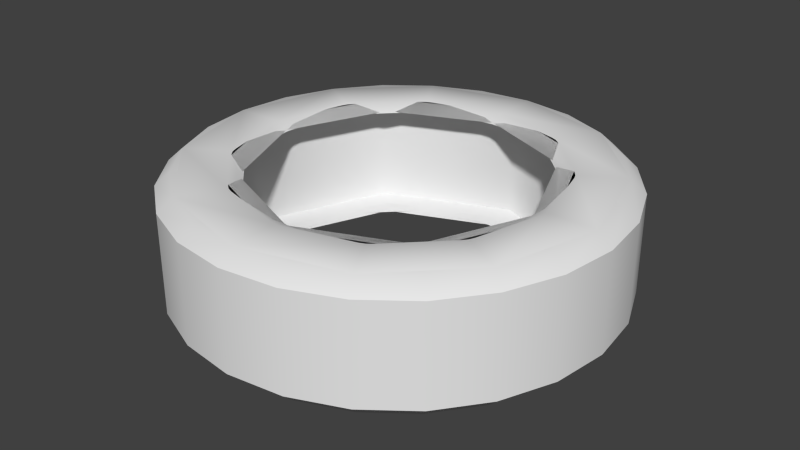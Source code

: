 # Source: tire.blend  (saved by Blender 2.73.0; exported with 4.5.12 LTS)
import bpy
from mathutils import Matrix  # noqa: F401  (used for matrix-valued properties, if any)

bpy.ops.wm.read_factory_settings(use_empty=True)
scene = bpy.context.scene
scene.name = 'Scene'

# ---- collections
col_collection_1 = bpy.data.collections.new('Collection 1'); scene.collection.children.link(col_collection_1)

# ---- node groups
ng_auto_smooth = bpy.data.node_groups.new('Auto Smooth', 'GeometryNodeTree')
_s = ng_auto_smooth.interface.new_socket(name='Geometry', in_out='OUTPUT', socket_type='NodeSocketGeometry')
_s = ng_auto_smooth.interface.new_socket(name='Geometry', in_out='INPUT', socket_type='NodeSocketGeometry')
_s = ng_auto_smooth.interface.new_socket(name='Angle', in_out='INPUT', socket_type='NodeSocketFloat')
_s.subtype = 'ANGLE'
_s.min_value = 0.0
_s.max_value = 3.142
ng_auto_smooth.is_modifier = True
_N = ng_auto_smooth.nodes; _L = ng_auto_smooth.links
n0 = _N.new('NodeGroupOutput'); n0.name = 'Group Output'; n0.location = (480, -100)
n1 = _N.new('NodeGroupInput'); n1.name = 'Group Input'; n1.location = (-420, -300)
n2 = _N.new('NodeGroupInput'); n2.name = 'Group Input.001'; n2.location = (-60, -100)
n3 = _N.new('GeometryNodeSetShadeSmooth'); n3.name = 'Set Shade Smooth'; n3.location = (120, -100)
n3.domain = 'EDGE'
n4 = _N.new('GeometryNodeSetShadeSmooth'); n4.name = 'Set Shade Smooth.001'; n4.location = (300, -100)
n5 = _N.new('GeometryNodeInputMeshEdgeAngle'); n5.name = 'Edge Angle'; n5.location = (-420, -220)
n6 = _N.new('GeometryNodeInputEdgeSmooth'); n6.name = 'Is Edge Smooth'; n6.location = (-60, -160)
n7 = _N.new('GeometryNodeInputShadeSmooth'); n7.name = 'Is Face Smooth'; n7.location = (-240, -340)
n8 = _N.new('FunctionNodeBooleanMath'); n8.name = 'Boolean Math'; n8.location = (-60, -220)
n9 = _N.new('FunctionNodeCompare'); n9.name = 'Compare'; n9.location = (-240, -180)
n9.operation = 'LESS_EQUAL'
_L.new(n5.outputs[0], n9.inputs[0])
_L.new(n4.outputs[0], n0.inputs[0])
_L.new(n1.outputs[1], n9.inputs[1])
_L.new(n9.outputs[0], n8.inputs[0])
_L.new(n7.outputs[0], n8.inputs[1])
_L.new(n2.outputs[0], n3.inputs[0])
_L.new(n6.outputs[0], n3.inputs[1])
_L.new(n3.outputs[0], n4.inputs[0])
_L.new(n8.outputs[0], n3.inputs[2])
n0.is_active_output = True

# ---- world
world_world = bpy.data.worlds.new('World'); scene.world = world_world
world_world.color = (0.05088, 0.05088, 0.05088)
world_world.use_sun_shadow = False
world_world.sun_shadow_jitter_overblur = 0.0
world_world.cycles.sampling_method = 'MANUAL'
world_world.cycles.sample_map_resolution = 256

# ---- meshes
me_cylinder_003 = bpy.data.meshes.new('Cylinder.003')
me_cylinder_003.from_pydata([(0.0, 1.0, -0.225), (0.0, 1.0, 0.225), (0.7071, 0.7071, -0.225), (0.7071, 0.7071, 0.225), (1.0, -4.371e-08, -0.225), (1.0, -4.371e-08, 0.225), (0.7071, -0.7071, -0.225), (0.7071, -0.7071, 0.225), (-8.742e-08, -1.0, -0.225), (-8.742e-08, -1.0, 0.225), (-0.7071, -0.7071, -0.225), (-0.7071, -0.7071, 0.225), (-1.0, 1.192e-08, -0.225), (-1.0, 1.192e-08, 0.225), (-0.7071, 0.7071, -0.225), (-0.7071, 0.7071, 0.225), (-4.43e-09, 0.9151, -0.2853), (-4.43e-09, 0.9151, 0.2853), (0.6471, 0.6471, -0.2853), (0.6471, 0.6471, 0.2853), (0.9151, -3.937e-08, -0.2853), (0.9151, -3.937e-08, 0.2853), (0.6471, -0.6471, -0.2853), (0.6471, -0.6471, 0.2853), (-8.443e-08, -0.9151, -0.2853), (-8.443e-08, -0.9151, 0.2853), (-0.6471, -0.6471, -0.2853), (-0.6471, -0.6471, 0.2853), (-0.9151, 1.154e-08, -0.2853), (-0.9151, 1.154e-08, 0.2853), (-0.6471, 0.6471, -0.2853), (-0.6471, 0.6471, 0.2853), (-1.425e-08, 0.7521, -0.2853), (-1.425e-08, 0.7521, 0.2853), (0.5318, 0.5318, -0.2853), (0.5318, 0.5318, 0.2853), (0.7521, -3.236e-08, -0.2853), (0.7521, -3.236e-08, 0.2853), (0.5318, -0.5318, -0.2853), (0.5318, -0.5318, 0.2853), (-8.001e-08, -0.7521, -0.2853), (-8.001e-08, -0.7521, 0.2853), (-0.5318, -0.5318, -0.2853), (-0.5318, -0.5318, 0.2853), (-0.7521, 9.489e-09, -0.2853), (-0.7521, 9.489e-09, 0.2853), (-0.5318, 0.5318, -0.2853), (-0.5318, 0.5318, 0.2853), (-1.71e-08, 0.6591, -0.258), (-1.71e-08, 0.6591, 0.258), (0.4661, 0.4661, -0.258), (0.4661, 0.4661, 0.258), (0.6591, -2.835e-08, -0.258), (0.6591, -2.835e-08, 0.258), (0.4661, -0.4661, -0.258), (0.4661, -0.4661, 0.258), (-7.472e-08, -0.6591, -0.258), (-7.472e-08, -0.6591, 0.258), (-0.4661, -0.4661, -0.258), (-0.4661, -0.4661, 0.258), (-0.6591, 8.315e-09, -0.258), (-0.6591, 8.315e-09, 0.258), (-0.4661, 0.4661, -0.258), (-0.4661, 0.4661, 0.258), (-1.483e-08, 0.8255, -0.2412), (-1.483e-08, 0.8255, 0.2412), (0.5837, 0.5837, -0.2412), (0.5837, 0.5837, 0.2412), (0.8255, -3.457e-08, -0.2412), (0.8255, -3.457e-08, 0.2412), (0.5837, -0.5837, -0.2412), (0.5837, -0.5837, 0.2412), (-8.7e-08, -0.8255, -0.2412), (-8.7e-08, -0.8255, 0.2412), (-0.5837, -0.5837, -0.2412), (-0.5837, -0.5837, 0.2412), (-0.8255, 1.136e-08, -0.2412), (-0.8255, 1.136e-08, 0.2412), (-0.5837, 0.5837, -0.2412), (-0.5837, 0.5837, 0.2412)], [], [(0, 1, 3, 2), (2, 3, 5, 4), (4, 5, 7, 6), (6, 7, 9, 8), (8, 9, 11, 10), (10, 11, 13, 12), (12, 13, 15, 14), (14, 15, 1, 0), (7, 5, 21, 23), (12, 14, 30, 28), (13, 11, 27, 29), (2, 4, 20, 18), (3, 1, 17, 19), (8, 10, 26, 24), (0, 2, 18, 16), (9, 7, 23, 25), (14, 0, 16, 30), (15, 13, 29, 31), (4, 6, 22, 20), (5, 3, 19, 21), (10, 12, 28, 26), (11, 9, 25, 27), (1, 15, 31, 17), (6, 8, 24, 22), (22, 24, 40, 38), (20, 22, 38, 36), (17, 31, 47, 33), (18, 20, 36, 34), (31, 29, 45, 47), (16, 18, 34, 32), (29, 27, 43, 45), (27, 25, 41, 43), (25, 23, 39, 41), (23, 21, 37, 39), (21, 19, 35, 37), (30, 16, 32, 46), (19, 17, 33, 35), (28, 30, 46, 44), (26, 28, 44, 42), (24, 26, 42, 40), (41, 39, 55, 57), (39, 37, 53, 55), (37, 35, 51, 53), (46, 32, 48, 62), (35, 33, 49, 51), (44, 46, 62, 60), (42, 44, 60, 58), (40, 42, 58, 56), (38, 40, 56, 54), (36, 38, 54, 52), (33, 47, 63, 49), (34, 36, 52, 50), (47, 45, 61, 63), (32, 34, 50, 48), (45, 43, 59, 61), (43, 41, 57, 59), (52, 54, 70, 68), (49, 63, 79, 65), (50, 52, 68, 66), (63, 61, 77, 79), (48, 50, 66, 64), (61, 59, 75, 77), (59, 57, 73, 75), (57, 55, 71, 73), (55, 53, 69, 71), (53, 51, 67, 69), (62, 48, 64, 78), (51, 49, 65, 67), (60, 62, 78, 76), (58, 60, 76, 74), (56, 58, 74, 72), (54, 56, 72, 70), (64, 65, 79, 78), (78, 79, 77, 76), (76, 77, 75, 74), (74, 75, 73, 72), (72, 73, 71, 70), (70, 71, 69, 68), (68, 69, 67, 66), (66, 67, 65, 64)])
me_cylinder_003.polygons.foreach_set('use_smooth', [True] * 80)
_k = set([(0, 2), (0, 14), (1, 3), (1, 15), (2, 4), (3, 5), (4, 6), (5, 7), (6, 8), (7, 9), (8, 10), (9, 11), (10, 12), (11, 13), (12, 14), (13, 15), (48, 50), (48, 62), (49, 51), (49, 63), (50, 52), (51, 53), (52, 54), (53, 55), (54, 56), (55, 57), (56, 58), (57, 59), (58, 60), (59, 61), (60, 62), (61, 63), (64, 66), (64, 78), (65, 67), (65, 79), (66, 68), (67, 69), (68, 70), (69, 71), (70, 72), (71, 73), (72, 74), (73, 75), (74, 76), (75, 77), (76, 78), (77, 79)])
me_cylinder_003.attributes.new('sharp_edge', 'BOOLEAN', 'EDGE').data.foreach_set('value', [ (min(e.vertices), max(e.vertices)) in _k for e in me_cylinder_003.edges])
_uv = me_cylinder_003.uv_layers.new(name='UVMap')
_uv.uv.foreach_set('vector', [2.999, 0.7638, 2.999, 0.9844, 2.624, 0.9844, 2.624, 0.7638, 2.624, 0.7638, 2.624, 0.9844, 2.248, 0.9844, 2.248, 0.7638, 2.248, 0.7638, 2.248, 0.9844, 1.873, 0.9844, 1.873, 0.7638, 1.873, 0.7638, 1.873, 0.9844, 1.498, 0.9844, 1.498, 0.7638, 1.498, 0.7638, 1.498, 0.9844, 1.123, 0.9844, 1.123, 0.7638, 1.123, 0.7638, 1.123, 0.9844, 0.7482, 0.9844, 0.7482, 0.7638, 0.7482, 0.7638, 0.7482, 0.9844, 0.3731, 0.9844, 0.3731, 0.7638, 0.3731, 0.7638, 0.3731, 0.9844, -0.002015, 0.9844, -0.002015, 0.7638, 0.9659, 0.235, 0.9657, 0.491, 0.9326, 0.4776, 0.9331, 0.249, 0.3477, 0.2359, 0.5286, 0.05478, 0.5425, 0.08762, 0.3808, 0.2492, 0.3476, 0.2352, 0.5288, 0.05446, 0.5428, 0.0873, 0.3807, 0.2486, 0.9653, 0.236, 0.9656, 0.492, 0.9325, 0.4787, 0.9324, 0.25, 0.7847, 0.6719, 0.5287, 0.672, 0.542, 0.6389, 0.7707, 0.6391, 0.5287, 0.6729, 0.3478, 0.4918, 0.3806, 0.4778, 0.5421, 0.6398, 0.7845, 0.05478, 0.9653, 0.236, 0.9324, 0.25, 0.7711, 0.08789, 0.7848, 0.05426, 0.9659, 0.235, 0.9331, 0.249, 0.7715, 0.08738, 0.5286, 0.05478, 0.7845, 0.05478, 0.7711, 0.08789, 0.5425, 0.08762, 0.3476, 0.4912, 0.3476, 0.2352, 0.3807, 0.2486, 0.3804, 0.4772, 0.9656, 0.492, 0.7847, 0.673, 0.7707, 0.6401, 0.9325, 0.4787, 0.9657, 0.491, 0.7847, 0.6719, 0.7707, 0.6391, 0.9326, 0.4776, 0.3478, 0.4918, 0.3477, 0.2359, 0.3808, 0.2492, 0.3806, 0.4778, 0.5288, 0.05446, 0.7848, 0.05426, 0.7715, 0.08738, 0.5428, 0.0873, 0.5287, 0.672, 0.3476, 0.4912, 0.3804, 0.4772, 0.542, 0.6389, 0.7847, 0.673, 0.5287, 0.6729, 0.5421, 0.6398, 0.7707, 0.6401, 0.7707, 0.6401, 0.5421, 0.6398, 0.5627, 0.5904, 0.7503, 0.5906, 0.9325, 0.4787, 0.7707, 0.6401, 0.7503, 0.5906, 0.8831, 0.4581, 0.542, 0.6389, 0.3804, 0.4772, 0.4299, 0.4568, 0.5626, 0.5895, 0.9324, 0.25, 0.9325, 0.4787, 0.8831, 0.4581, 0.8829, 0.2704, 0.3804, 0.4772, 0.3807, 0.2486, 0.4301, 0.2692, 0.4299, 0.4568, 0.7711, 0.08789, 0.9324, 0.25, 0.8829, 0.2704, 0.7505, 0.1373, 0.3807, 0.2486, 0.5428, 0.0873, 0.5632, 0.1368, 0.4301, 0.2692, 0.5428, 0.0873, 0.7715, 0.08738, 0.751, 0.1368, 0.5632, 0.1368, 0.7715, 0.08738, 0.9331, 0.249, 0.8836, 0.2694, 0.751, 0.1368, 0.9331, 0.249, 0.9326, 0.4776, 0.8832, 0.457, 0.8836, 0.2694, 0.9326, 0.4776, 0.7707, 0.6391, 0.7503, 0.5896, 0.8832, 0.457, 0.5425, 0.08762, 0.7711, 0.08789, 0.7505, 0.1373, 0.5629, 0.1371, 0.7707, 0.6391, 0.542, 0.6389, 0.5626, 0.5895, 0.7503, 0.5896, 0.3808, 0.2492, 0.5425, 0.08762, 0.5629, 0.1371, 0.4302, 0.2697, 0.3806, 0.4778, 0.3808, 0.2492, 0.4302, 0.2697, 0.4301, 0.4575, 0.5421, 0.6398, 0.3806, 0.4778, 0.4301, 0.4575, 0.5627, 0.5904, 0.751, 0.1368, 0.8836, 0.2694, 0.8544, 0.2816, 0.7389, 0.1661, 0.8836, 0.2694, 0.8832, 0.457, 0.8539, 0.4449, 0.8544, 0.2816, 0.8832, 0.457, 0.7503, 0.5896, 0.7381, 0.5603, 0.8539, 0.4449, 0.5629, 0.1371, 0.7505, 0.1373, 0.7384, 0.1666, 0.5751, 0.1664, 0.7503, 0.5896, 0.5626, 0.5895, 0.5746, 0.5602, 0.7381, 0.5603, 0.4302, 0.2697, 0.5629, 0.1371, 0.5751, 0.1664, 0.4595, 0.2818, 0.4301, 0.4575, 0.4302, 0.2697, 0.4595, 0.2818, 0.4594, 0.4453, 0.5627, 0.5904, 0.4301, 0.4575, 0.4594, 0.4453, 0.5748, 0.5611, 0.7503, 0.5906, 0.5627, 0.5904, 0.5748, 0.5611, 0.7382, 0.5614, 0.8831, 0.4581, 0.7503, 0.5906, 0.7382, 0.5614, 0.8538, 0.4461, 0.5626, 0.5895, 0.4299, 0.4568, 0.4592, 0.4446, 0.5746, 0.5602, 0.8829, 0.2704, 0.8831, 0.4581, 0.8538, 0.4461, 0.8536, 0.2826, 0.4299, 0.4568, 0.4301, 0.2692, 0.4594, 0.2813, 0.4592, 0.4446, 0.7505, 0.1373, 0.8829, 0.2704, 0.8536, 0.2826, 0.7384, 0.1666, 0.4301, 0.2692, 0.5632, 0.1368, 0.5754, 0.1661, 0.4594, 0.2813, 0.5632, 0.1368, 0.751, 0.1368, 0.7389, 0.1661, 0.5754, 0.1661, 0.6023, 0.266, 0.5441, 0.3242, 0.5188, 0.3137, 0.5918, 0.2407, 0.7427, 0.3248, 0.6845, 0.2666, 0.6949, 0.2413, 0.7679, 0.3143, 0.6847, 0.266, 0.6023, 0.266, 0.5918, 0.2407, 0.6951, 0.2407, 0.6845, 0.2666, 0.6021, 0.2666, 0.5916, 0.2413, 0.6949, 0.2413, 0.7429, 0.3242, 0.6847, 0.266, 0.6951, 0.2407, 0.7681, 0.3137, 0.6021, 0.2666, 0.5439, 0.3248, 0.5186, 0.3143, 0.5916, 0.2413, 0.5439, 0.3248, 0.5439, 0.4071, 0.5186, 0.4176, 0.5186, 0.3143, 0.5439, 0.4071, 0.6021, 0.4653, 0.5917, 0.4906, 0.5186, 0.4176, 0.6021, 0.4653, 0.6845, 0.4654, 0.6949, 0.4906, 0.5917, 0.4906, 0.6845, 0.4654, 0.7427, 0.4072, 0.768, 0.4176, 0.6949, 0.4906, 0.7428, 0.4065, 0.7429, 0.3242, 0.7681, 0.3137, 0.7681, 0.417, 0.7427, 0.4072, 0.7427, 0.3248, 0.7679, 0.3143, 0.768, 0.4176, 0.6846, 0.4648, 0.7428, 0.4065, 0.7681, 0.417, 0.6951, 0.49, 0.6023, 0.4648, 0.6846, 0.4648, 0.6951, 0.49, 0.5918, 0.49, 0.5441, 0.4065, 0.6023, 0.4648, 0.5918, 0.49, 0.5188, 0.417, 0.5441, 0.3242, 0.5441, 0.4065, 0.5188, 0.417, 0.5188, 0.3137, 0.2277, 0.7158, 0.02158, 0.7158, 0.02158, 0.6291, 0.2277, 0.6291, 0.2277, 0.6291, 0.02158, 0.6291, 0.02158, 0.5424, 0.2277, 0.5424, 0.2277, 0.5424, 0.02158, 0.5424, 0.02158, 0.4557, 0.2277, 0.4557, 0.2277, 0.4557, 0.02158, 0.4557, 0.02158, 0.3689, 0.2277, 0.3689, 0.2277, 0.3689, 0.02158, 0.3689, 0.02158, 0.2822, 0.2277, 0.2822, 0.2277, 0.2822, 0.02158, 0.2822, 0.02158, 0.1955, 0.2277, 0.1955, 0.2277, 0.1955, 0.02158, 0.1955, 0.02158, 0.1088, 0.2277, 0.1088, 0.2277, 0.1088, 0.02158, 0.1088, 0.02158, 0.02208, 0.2277, 0.02208])
me_cylinder_003.use_remesh_preserve_volume = False
me_cylinder_003.use_remesh_preserve_attributes = False
me_cylinder_003.use_mirror_vertex_groups = False
me_cylinder_003.update()
me_cylinder_002 = bpy.data.meshes.new('Cylinder.002')
me_cylinder_002.from_pydata([(0.0, 1.0, -0.225), (0.0, 1.0, 0.225), (0.7071, 0.7071, -0.225), (0.7071, 0.7071, 0.225), (1.0, -4.371e-08, -0.225), (1.0, -4.371e-08, 0.225), (0.7071, -0.7071, -0.225), (0.7071, -0.7071, 0.225), (-8.742e-08, -1.0, -0.225), (-8.742e-08, -1.0, 0.225), (-0.7071, -0.7071, -0.225), (-0.7071, -0.7071, 0.225), (-1.0, 1.192e-08, -0.225), (-1.0, 1.192e-08, 0.225), (-0.7071, 0.7071, -0.225), (-0.7071, 0.7071, 0.225), (-4.43e-09, 0.9151, -0.2853), (-4.43e-09, 0.9151, 0.2853), (0.6471, 0.6471, -0.2853), (0.6471, 0.6471, 0.2853), (0.9151, -3.937e-08, -0.2853), (0.9151, -3.937e-08, 0.2853), (0.6471, -0.6471, -0.2853), (0.6471, -0.6471, 0.2853), (-8.443e-08, -0.9151, -0.2853), (-8.443e-08, -0.9151, 0.2853), (-0.6471, -0.6471, -0.2853), (-0.6471, -0.6471, 0.2853), (-0.9151, 1.154e-08, -0.2853), (-0.9151, 1.154e-08, 0.2853), (-0.6471, 0.6471, -0.2853), (-0.6471, 0.6471, 0.2853), (-1.425e-08, 0.7521, -0.2853), (-1.425e-08, 0.7521, 0.2853), (0.5318, 0.5318, -0.2853), (0.5318, 0.5318, 0.2853), (0.7521, -3.236e-08, -0.2853), (0.7521, -3.236e-08, 0.2853), (0.5318, -0.5318, -0.2853), (0.5318, -0.5318, 0.2853), (-8.001e-08, -0.7521, -0.2853), (-8.001e-08, -0.7521, 0.2853), (-0.5318, -0.5318, -0.2853), (-0.5318, -0.5318, 0.2853), (-0.7521, 9.489e-09, -0.2853), (-0.7521, 9.489e-09, 0.2853), (-0.5318, 0.5318, -0.2853), (-0.5318, 0.5318, 0.2853), (-1.71e-08, 0.6591, -0.258), (-1.71e-08, 0.6591, 0.258), (0.4661, 0.4661, -0.258), (0.4661, 0.4661, 0.258), (0.6591, -2.835e-08, -0.258), (0.6591, -2.835e-08, 0.258), (0.4661, -0.4661, -0.258), (0.4661, -0.4661, 0.258), (-7.472e-08, -0.6591, -0.258), (-7.472e-08, -0.6591, 0.258), (-0.4661, -0.4661, -0.258), (-0.4661, -0.4661, 0.258), (-0.6591, 8.315e-09, -0.258), (-0.6591, 8.315e-09, 0.258), (-0.4661, 0.4661, -0.258), (-0.4661, 0.4661, 0.258)], [], [(0, 1, 3, 2), (2, 3, 5, 4), (4, 5, 7, 6), (6, 7, 9, 8), (8, 9, 11, 10), (10, 11, 13, 12), (12, 13, 15, 14), (14, 15, 1, 0), (7, 5, 21, 23), (12, 14, 30, 28), (13, 11, 27, 29), (2, 4, 20, 18), (3, 1, 17, 19), (8, 10, 26, 24), (0, 2, 18, 16), (9, 7, 23, 25), (14, 0, 16, 30), (15, 13, 29, 31), (4, 6, 22, 20), (5, 3, 19, 21), (10, 12, 28, 26), (11, 9, 25, 27), (1, 15, 31, 17), (6, 8, 24, 22), (22, 24, 40, 38), (20, 22, 38, 36), (17, 31, 47, 33), (18, 20, 36, 34), (31, 29, 45, 47), (16, 18, 34, 32), (29, 27, 43, 45), (27, 25, 41, 43), (25, 23, 39, 41), (23, 21, 37, 39), (21, 19, 35, 37), (30, 16, 32, 46), (19, 17, 33, 35), (28, 30, 46, 44), (26, 28, 44, 42), (24, 26, 42, 40), (41, 39, 55, 57), (39, 37, 53, 55), (37, 35, 51, 53), (46, 32, 48, 62), (35, 33, 49, 51), (44, 46, 62, 60), (42, 44, 60, 58), (40, 42, 58, 56), (38, 40, 56, 54), (36, 38, 54, 52), (33, 47, 63, 49), (34, 36, 52, 50), (47, 45, 61, 63), (32, 34, 50, 48), (45, 43, 59, 61), (43, 41, 57, 59)])
me_cylinder_002.polygons.foreach_set('use_smooth', [True] * 56)
_k = set([(0, 2), (0, 14), (1, 3), (1, 15), (2, 4), (3, 5), (4, 6), (5, 7), (6, 8), (7, 9), (8, 10), (9, 11), (10, 12), (11, 13), (12, 14), (13, 15), (48, 50), (48, 62), (49, 51), (49, 63), (50, 52), (51, 53), (52, 54), (53, 55), (54, 56), (55, 57), (56, 58), (57, 59), (58, 60), (59, 61), (60, 62), (61, 63)])
me_cylinder_002.attributes.new('sharp_edge', 'BOOLEAN', 'EDGE').data.foreach_set('value', [ (min(e.vertices), max(e.vertices)) in _k for e in me_cylinder_002.edges])
_uv = me_cylinder_002.uv_layers.new(name='UVMap')
_uv.uv.foreach_set('vector', [3.146, 0.7591, 3.146, 0.9904, 2.753, 0.9904, 2.753, 0.7591, 2.753, 0.7591, 2.753, 0.9904, 2.36, 0.9904, 2.36, 0.7591, 2.36, 0.7591, 2.36, 0.9904, 1.966, 0.9904, 1.966, 0.7591, 1.966, 0.7591, 1.966, 0.9904, 1.573, 0.9904, 1.573, 0.7591, 1.573, 0.7591, 1.573, 0.9904, 1.179, 0.9904, 1.179, 0.7591, 1.179, 0.7591, 1.179, 0.9904, 0.7859, 0.9904, 0.7859, 0.7591, 0.7859, 0.7591, 0.7859, 0.9904, 0.3925, 0.9904, 0.3925, 0.7591, 0.3925, 0.7591, 0.3925, 0.9904, -0.0009362, 0.9904, -0.0009362, 0.7591, 0.9487, 0.2324, 0.9485, 0.4884, 0.9154, 0.475, 0.9158, 0.2464, 0.3304, 0.2333, 0.5113, 0.05222, 0.5253, 0.08506, 0.3635, 0.2466, 0.3303, 0.2326, 0.5115, 0.0518, 0.5255, 0.08465, 0.3634, 0.246, 0.948, 0.2335, 0.9484, 0.4895, 0.9153, 0.4762, 0.9152, 0.2475, 0.7674, 0.6694, 0.5114, 0.6695, 0.5247, 0.6363, 0.7534, 0.6365, 0.5114, 0.6704, 0.3304, 0.4893, 0.3633, 0.4754, 0.5248, 0.6373, 0.7672, 0.05222, 0.948, 0.2335, 0.9152, 0.2475, 0.7539, 0.08534, 0.7676, 0.05159, 0.9487, 0.2324, 0.9158, 0.2464, 0.7543, 0.08472, 0.5113, 0.05222, 0.7672, 0.05222, 0.7539, 0.08534, 0.5253, 0.08506, 0.3303, 0.4886, 0.3303, 0.2326, 0.3634, 0.246, 0.3631, 0.4746, 0.9484, 0.4895, 0.7674, 0.6705, 0.7535, 0.6377, 0.9153, 0.4762, 0.9485, 0.4884, 0.7674, 0.6694, 0.7534, 0.6365, 0.9154, 0.475, 0.3304, 0.4893, 0.3304, 0.2333, 0.3635, 0.2466, 0.3633, 0.4754, 0.5115, 0.0518, 0.7676, 0.05159, 0.7543, 0.08472, 0.5255, 0.08465, 0.5114, 0.6695, 0.3303, 0.4886, 0.3631, 0.4746, 0.5247, 0.6363, 0.7674, 0.6705, 0.5114, 0.6704, 0.5248, 0.6373, 0.7535, 0.6377, 0.7535, 0.6377, 0.5248, 0.6373, 0.5454, 0.5879, 0.7331, 0.5882, 0.9153, 0.4762, 0.7535, 0.6377, 0.7331, 0.5882, 0.8658, 0.4556, 0.5247, 0.6363, 0.3631, 0.4746, 0.4126, 0.4542, 0.5453, 0.5869, 0.9152, 0.2475, 0.9153, 0.4762, 0.8658, 0.4556, 0.8657, 0.2679, 0.3631, 0.4746, 0.3634, 0.246, 0.4128, 0.2666, 0.4126, 0.4542, 0.7539, 0.08534, 0.9152, 0.2475, 0.8657, 0.2679, 0.7332, 0.1347, 0.3634, 0.246, 0.5255, 0.08465, 0.5459, 0.1342, 0.4128, 0.2666, 0.5255, 0.08465, 0.7543, 0.08472, 0.7337, 0.1342, 0.5459, 0.1342, 0.7543, 0.08472, 0.9158, 0.2464, 0.8664, 0.2668, 0.7337, 0.1342, 0.9158, 0.2464, 0.9154, 0.475, 0.866, 0.4544, 0.8664, 0.2668, 0.9154, 0.475, 0.7534, 0.6365, 0.733, 0.587, 0.866, 0.4544, 0.5253, 0.08506, 0.7539, 0.08534, 0.7332, 0.1347, 0.5456, 0.1346, 0.7534, 0.6365, 0.5247, 0.6363, 0.5453, 0.5869, 0.733, 0.587, 0.3635, 0.2466, 0.5253, 0.08506, 0.5456, 0.1346, 0.4129, 0.2672, 0.3633, 0.4754, 0.3635, 0.2466, 0.4129, 0.2672, 0.4128, 0.455, 0.5248, 0.6373, 0.3633, 0.4754, 0.4128, 0.455, 0.5454, 0.5879, 0.7337, 0.1342, 0.8664, 0.2668, 0.8371, 0.279, 0.7217, 0.1635, 0.8664, 0.2668, 0.866, 0.4544, 0.8367, 0.4423, 0.8371, 0.279, 0.866, 0.4544, 0.733, 0.587, 0.7208, 0.5577, 0.8367, 0.4423, 0.5456, 0.1346, 0.7332, 0.1347, 0.7211, 0.164, 0.5578, 0.1638, 0.733, 0.587, 0.5453, 0.5869, 0.5573, 0.5576, 0.7208, 0.5577, 0.4129, 0.2672, 0.5456, 0.1346, 0.5578, 0.1638, 0.4422, 0.2793, 0.4128, 0.455, 0.4129, 0.2672, 0.4422, 0.2793, 0.4421, 0.4428, 0.5454, 0.5879, 0.4128, 0.455, 0.4421, 0.4428, 0.5575, 0.5586, 0.7331, 0.5882, 0.5454, 0.5879, 0.5575, 0.5586, 0.7209, 0.5589, 0.8658, 0.4556, 0.7331, 0.5882, 0.7209, 0.5589, 0.8365, 0.4436, 0.5453, 0.5869, 0.4126, 0.4542, 0.4418, 0.442, 0.5573, 0.5576, 0.8657, 0.2679, 0.8658, 0.4556, 0.8365, 0.4436, 0.8364, 0.28, 0.4126, 0.4542, 0.4128, 0.2666, 0.4421, 0.2787, 0.4418, 0.442, 0.7332, 0.1347, 0.8657, 0.2679, 0.8364, 0.28, 0.7211, 0.164, 0.4128, 0.2666, 0.5459, 0.1342, 0.5581, 0.1635, 0.4421, 0.2787, 0.5459, 0.1342, 0.7337, 0.1342, 0.7217, 0.1635, 0.5581, 0.1635])
me_cylinder_002.use_remesh_preserve_volume = False
me_cylinder_002.use_remesh_preserve_attributes = False
me_cylinder_002.use_mirror_vertex_groups = False
me_cylinder_002.update()
me_tire_lod0 = bpy.data.meshes.new('Tire_LOD0')
me_tire_lod0.from_pydata([(0.0, 1.0, -0.225), (0.0, 1.0, 0.225), (0.2588, 0.9659, -0.225), (0.2588, 0.9659, 0.225), (0.5, 0.866, -0.225), (0.5, 0.866, 0.225), (0.7071, 0.7071, -0.225), (0.7071, 0.7071, 0.225), (0.866, 0.5, -0.225), (0.866, 0.5, 0.225), (0.9659, 0.2588, -0.225), (0.9659, 0.2588, 0.225), (1.0, 7.55e-08, -0.225), (1.0, 7.55e-08, 0.225), (0.9659, -0.2588, -0.225), (0.9659, -0.2588, 0.225), (0.866, -0.5, -0.225), (0.866, -0.5, 0.225), (0.7071, -0.7071, -0.225), (0.7071, -0.7071, 0.225), (0.5, -0.866, -0.225), (0.5, -0.866, 0.225), (0.2588, -0.9659, -0.225), (0.2588, -0.9659, 0.225), (3.894e-07, -1.0, -0.225), (3.894e-07, -1.0, 0.225), (-0.2588, -0.9659, -0.225), (-0.2588, -0.9659, 0.225), (-0.5, -0.866, -0.225), (-0.5, -0.866, 0.225), (-0.7071, -0.7071, -0.225), (-0.7071, -0.7071, 0.225), (-0.866, -0.5, -0.225), (-0.866, -0.5, 0.225), (-0.9659, -0.2588, -0.225), (-0.9659, -0.2588, 0.225), (-1.0, -4.649e-07, -0.225), (-1.0, -4.649e-07, 0.225), (-0.9659, 0.2588, -0.225), (-0.9659, 0.2588, 0.225), (-0.866, 0.5, -0.225), (-0.866, 0.5, 0.225), (-0.7071, 0.7071, -0.225), (-0.7071, 0.7071, 0.225), (-0.5, 0.866, -0.225), (-0.5, 0.866, 0.225), (-0.2588, 0.9659, -0.225), (-0.2588, 0.9659, 0.225), (-8.344e-10, 0.9328, -0.286), (-8.344e-10, 0.9328, 0.286), (0.2414, 0.901, -0.286), (0.2414, 0.901, 0.286), (0.4664, 0.8078, -0.286), (0.4664, 0.8078, 0.286), (0.6596, 0.6596, -0.286), (0.6596, 0.6596, 0.286), (0.8078, 0.4664, -0.286), (0.8078, 0.4664, 0.286), (0.901, 0.2414, -0.286), (0.901, 0.2414, 0.286), (0.9328, 5.974e-08, -0.286), (0.9328, 5.974e-08, 0.286), (0.901, -0.2414, -0.286), (0.901, -0.2414, 0.286), (0.8078, -0.4664, -0.286), (0.8078, -0.4664, 0.286), (0.6596, -0.6596, -0.286), (0.6596, -0.6596, 0.286), (0.4664, -0.8078, -0.286), (0.4664, -0.8078, 0.286), (0.2414, -0.901, -0.286), (0.2414, -0.901, 0.286), (3.624e-07, -0.9328, -0.286), (3.624e-07, -0.9328, 0.286), (-0.2414, -0.901, -0.286), (-0.2414, -0.901, 0.286), (-0.4664, -0.8078, -0.286), (-0.4664, -0.8078, 0.286), (-0.6596, -0.6596, -0.286), (-0.6596, -0.6596, 0.286), (-0.8078, -0.4664, -0.286), (-0.8078, -0.4664, 0.286), (-0.901, -0.2414, -0.286), (-0.901, -0.2414, 0.286), (-0.9328, -4.444e-07, -0.286), (-0.9328, -4.444e-07, 0.286), (-0.901, 0.2414, -0.286), (-0.901, 0.2414, 0.286), (-0.8078, 0.4664, -0.286), (-0.8078, 0.4664, 0.286), (-0.6596, 0.6596, -0.286), (-0.6596, 0.6596, 0.286), (-0.4664, 0.8078, -0.286), (-0.4664, 0.8078, 0.286), (-0.2414, 0.901, -0.286), (-0.2414, 0.901, 0.286), (4.165e-09, 0.7141, -0.286), (4.165e-09, 0.7141, 0.286), (0.1848, 0.6898, -0.286), (0.1848, 0.6898, 0.286), (0.3571, 0.6184, -0.286), (0.3571, 0.6184, 0.286), (0.5049, 0.5049, -0.286), (0.5049, 0.5049, 0.286), (0.6184, 0.3571, -0.286), (0.6184, 0.3571, 0.286), (0.6898, 0.1848, -0.286), (0.6898, 0.1848, 0.286), (0.7141, 1.255e-08, -0.286), (0.7141, 1.255e-08, 0.286), (0.6898, -0.1848, -0.286), (0.6898, -0.1848, 0.286), (0.6184, -0.3571, -0.286), (0.6184, -0.3571, 0.286), (0.5049, -0.5049, -0.286), (0.5049, -0.5049, 0.286), (0.3571, -0.6184, -0.286), (0.3571, -0.6184, 0.286), (0.1848, -0.6898, -0.286), (0.1848, -0.6898, 0.286), (2.822e-07, -0.7141, -0.286), (2.822e-07, -0.7141, 0.286), (-0.1848, -0.6898, -0.286), (-0.1848, -0.6898, 0.286), (-0.3571, -0.6184, -0.286), (-0.3571, -0.6184, 0.286), (-0.5049, -0.5049, -0.286), (-0.5049, -0.5049, 0.286), (-0.6184, -0.3571, -0.286), (-0.6184, -0.3571, 0.286), (-0.6898, -0.1848, -0.286), (-0.6898, -0.1848, 0.286), (-0.7141, -3.734e-07, -0.286), (-0.7141, -3.734e-07, 0.286), (-0.6898, 0.1848, -0.286), (-0.6898, 0.1848, 0.286), (-0.6184, 0.3571, -0.286), (-0.6184, 0.3571, 0.286), (-0.5049, 0.5049, -0.286), (-0.5049, 0.5049, 0.286), (-0.3571, 0.6184, -0.286), (-0.3571, 0.6184, 0.286), (-0.1848, 0.6898, -0.286), (-0.1848, 0.6898, 0.286), (9.633e-09, 0.6508, -0.2548), (9.633e-09, 0.6508, 0.2548), (0.1684, 0.6286, -0.2548), (0.1684, 0.6286, 0.2548), (0.3254, 0.5636, -0.2548), (0.3254, 0.5636, 0.2548), (0.4602, 0.4602, -0.2548), (0.4602, 0.4602, 0.2548), (0.5636, 0.3254, -0.2548), (0.5636, 0.3254, 0.2548), (0.6286, 0.1684, -0.2548), (0.6286, 0.1684, 0.2548), (0.6508, -2.444e-09, -0.2548), (0.6508, -2.444e-09, 0.2548), (0.6286, -0.1684, -0.2548), (0.6286, -0.1684, 0.2548), (0.5636, -0.3254, -0.2548), (0.5636, -0.3254, 0.2548), (0.4602, -0.4602, -0.2548), (0.4602, -0.4602, 0.2548), (0.3254, -0.5636, -0.2548), (0.3254, -0.5636, 0.2548), (0.1684, -0.6286, -0.2548), (0.1684, -0.6286, 0.2548), (2.63e-07, -0.6508, -0.2548), (2.63e-07, -0.6508, 0.2548), (-0.1684, -0.6286, -0.2548), (-0.1684, -0.6286, 0.2548), (-0.3254, -0.5636, -0.2548), (-0.3254, -0.5636, 0.2548), (-0.4602, -0.4602, -0.2548), (-0.4602, -0.4602, 0.2548), (-0.5636, -0.3254, -0.2548), (-0.5636, -0.3254, 0.2548), (-0.6286, -0.1684, -0.2548), (-0.6286, -0.1684, 0.2548), (-0.6508, -3.541e-07, -0.2548), (-0.6508, -3.541e-07, 0.2548), (-0.6286, 0.1684, -0.2548), (-0.6286, 0.1684, 0.2548), (-0.5636, 0.3254, -0.2548), (-0.5636, 0.3254, 0.2548), (-0.4602, 0.4602, -0.2548), (-0.4602, 0.4602, 0.2548), (-0.3254, 0.5636, -0.2548), (-0.3254, 0.5636, 0.2548), (-0.1684, 0.6286, -0.2548), (-0.1684, 0.6286, 0.2548), (1.527e-08, 0.73, -0.2509), (1.527e-08, 0.73, 0.2509), (0.1889, 0.7051, -0.2509), (0.1889, 0.7051, 0.2509), (0.365, 0.6322, -0.2509), (0.365, 0.6322, 0.2509), (0.5162, 0.5162, -0.2509), (0.5162, 0.5162, 0.2509), (0.6322, 0.365, -0.2509), (0.6322, 0.365, 0.2509), (0.7051, 0.1889, -0.2509), (0.7051, 0.1889, 0.2509), (0.73, 1.419e-08, -0.2509), (0.73, 1.419e-08, 0.2509), (0.7051, -0.1889, -0.2509), (0.7051, -0.1889, 0.2509), (0.6322, -0.365, -0.2509), (0.6322, -0.365, 0.2509), (0.5162, -0.5162, -0.2509), (0.5162, -0.5162, 0.2509), (0.365, -0.6322, -0.2509), (0.365, -0.6322, 0.2509), (0.1889, -0.7051, -0.2509), (0.1889, -0.7051, 0.2509), (2.995e-07, -0.73, -0.2509), (2.995e-07, -0.73, 0.2509), (-0.1889, -0.7051, -0.2509), (-0.1889, -0.7051, 0.2509), (-0.365, -0.6322, -0.2509), (-0.365, -0.6322, 0.2509), (-0.5162, -0.5162, -0.2509), (-0.5162, -0.5162, 0.2509), (-0.6322, -0.365, -0.2509), (-0.6322, -0.365, 0.2509), (-0.7051, -0.1889, -0.2509), (-0.7051, -0.1889, 0.2509), (-0.73, -3.803e-07, -0.2509), (-0.73, -3.803e-07, 0.2509), (-0.7051, 0.1889, -0.2509), (-0.7051, 0.1889, 0.2509), (-0.6322, 0.365, -0.2509), (-0.6322, 0.365, 0.2509), (-0.5162, 0.5162, -0.2509), (-0.5162, 0.5162, 0.2509), (-0.365, 0.6322, -0.2509), (-0.365, 0.6322, 0.2509), (-0.1889, 0.7051, -0.2509), (-0.1889, 0.7051, 0.2509), (3.713e-08, 0.8996, -0.2509), (3.713e-08, 0.8996, 0.2509), (0.2328, 0.8689, -0.2509), (0.2328, 0.8689, 0.2509), (0.4498, 0.7791, -0.2509), (0.4498, 0.7791, 0.2509), (0.6361, 0.6361, -0.2509), (0.6361, 0.6361, 0.2509), (0.7791, 0.4498, -0.2509), (0.7791, 0.4498, 0.2509), (0.8689, 0.2328, -0.2509), (0.8689, 0.2328, 0.2509), (0.8996, 4.576e-08, -0.2509), (0.8996, 4.576e-08, 0.2509), (0.8689, -0.2328, -0.2509), (0.8689, -0.2328, 0.2509), (0.7791, -0.4498, -0.2509), (0.7791, -0.4498, 0.2509), (0.6361, -0.6361, -0.2509), (0.6361, -0.6361, 0.2509), (0.4498, -0.7791, -0.2509), (0.4498, -0.7791, 0.2509), (0.2328, -0.8689, -0.2509), (0.2328, -0.8689, 0.2509), (3.874e-07, -0.8996, -0.2509), (3.874e-07, -0.8996, 0.2509), (-0.2328, -0.8689, -0.2509), (-0.2328, -0.8689, 0.2509), (-0.4498, -0.7791, -0.2509), (-0.4498, -0.7791, 0.2509), (-0.6361, -0.6361, -0.2509), (-0.6361, -0.6361, 0.2509), (-0.7791, -0.4498, -0.2509), (-0.7791, -0.4498, 0.2509), (-0.8689, -0.2328, -0.2509), (-0.8689, -0.2328, 0.2509), (-0.8996, -4.404e-07, -0.2509), (-0.8996, -4.404e-07, 0.2509), (-0.8689, 0.2328, -0.2509), (-0.8689, 0.2328, 0.2509), (-0.7791, 0.4498, -0.2509), (-0.7791, 0.4498, 0.2509), (-0.6361, 0.6361, -0.2509), (-0.6361, 0.6361, 0.2509), (-0.4498, 0.7791, -0.2509), (-0.4498, 0.7791, 0.2509), (-0.2328, 0.8689, -0.2509), (-0.2328, 0.8689, 0.2509)], [], [(0, 1, 3, 2), (2, 3, 5, 4), (4, 5, 7, 6), (6, 7, 9, 8), (8, 9, 11, 10), (10, 11, 13, 12), (12, 13, 15, 14), (14, 15, 17, 16), (16, 17, 19, 18), (18, 19, 21, 20), (20, 21, 23, 22), (22, 23, 25, 24), (24, 25, 27, 26), (26, 27, 29, 28), (28, 29, 31, 30), (30, 31, 33, 32), (32, 33, 35, 34), (34, 35, 37, 36), (36, 37, 39, 38), (38, 39, 41, 40), (40, 41, 43, 42), (42, 43, 45, 44), (44, 45, 47, 46), (46, 47, 1, 0), (28, 30, 78, 76), (19, 17, 65, 67), (44, 46, 94, 92), (10, 12, 60, 58), (35, 33, 81, 83), (17, 15, 63, 65), (26, 28, 76, 74), (42, 44, 92, 90), (33, 31, 79, 81), (8, 10, 58, 56), (1, 47, 95, 49), (15, 13, 61, 63), (24, 26, 74, 72), (40, 42, 90, 88), (6, 8, 56, 54), (31, 29, 77, 79), (47, 45, 93, 95), (22, 24, 72, 70), (0, 2, 50, 48), (13, 11, 59, 61), (38, 40, 88, 86), (4, 6, 54, 52), (29, 27, 75, 77), (45, 43, 91, 93), (11, 9, 57, 59), (20, 22, 70, 68), (36, 38, 86, 84), (27, 25, 73, 75), (2, 4, 52, 50), (43, 41, 89, 91), (9, 7, 55, 57), (18, 20, 68, 66), (34, 36, 84, 82), (25, 23, 71, 73), (41, 39, 87, 89), (16, 18, 66, 64), (7, 5, 53, 55), (23, 21, 69, 71), (32, 34, 82, 80), (39, 37, 85, 87), (5, 3, 51, 53), (14, 16, 64, 62), (21, 19, 67, 69), (30, 32, 80, 78), (46, 0, 48, 94), (37, 35, 83, 85), (3, 1, 49, 51), (12, 14, 62, 60), (89, 87, 135, 137), (55, 53, 101, 103), (70, 72, 120, 118), (94, 48, 96, 142), (60, 62, 110, 108), (79, 77, 125, 127), (84, 86, 134, 132), (69, 67, 115, 117), (50, 52, 100, 98), (93, 91, 139, 141), (74, 76, 124, 122), (59, 57, 105, 107), (64, 66, 114, 112), (83, 81, 129, 131), (88, 90, 138, 136), (54, 56, 104, 102), (73, 71, 119, 121), (49, 95, 143, 97), (78, 80, 128, 126), (63, 61, 109, 111), (87, 85, 133, 135), (53, 51, 99, 101), (68, 70, 118, 116), (92, 94, 142, 140), (58, 60, 108, 106), (77, 75, 123, 125), (82, 84, 132, 130), (67, 65, 113, 115), (48, 50, 98, 96), (91, 89, 137, 139), (57, 55, 103, 105), (72, 74, 122, 120), (62, 64, 112, 110), (81, 79, 127, 129), (86, 88, 136, 134), (52, 54, 102, 100), (71, 69, 117, 119), (95, 93, 141, 143), (76, 78, 126, 124), (61, 59, 107, 109), (85, 83, 131, 133), (51, 49, 97, 99), (66, 68, 116, 114), (90, 92, 140, 138), (56, 58, 106, 104), (75, 73, 121, 123), (65, 63, 111, 113), (80, 82, 130, 128), (143, 141, 189, 191), (109, 107, 155, 157), (124, 126, 174, 172), (133, 131, 179, 181), (114, 116, 164, 162), (99, 97, 145, 147), (138, 140, 188, 186), (104, 106, 154, 152), (123, 121, 169, 171), (113, 111, 159, 161), (128, 130, 178, 176), (137, 135, 183, 185), (118, 120, 168, 166), (103, 101, 149, 151), (142, 96, 144, 190), (127, 125, 173, 175), (108, 110, 158, 156), (132, 134, 182, 180), (98, 100, 148, 146), (117, 115, 163, 165), (141, 139, 187, 189), (107, 105, 153, 155), (122, 124, 172, 170), (131, 129, 177, 179), (112, 114, 162, 160), (136, 138, 186, 184), (102, 104, 152, 150), (121, 119, 167, 169), (97, 143, 191, 145), (111, 109, 157, 159), (126, 128, 176, 174), (135, 133, 181, 183), (116, 118, 166, 164), (101, 99, 147, 149), (140, 142, 190, 188), (106, 108, 156, 154), (125, 123, 171, 173), (130, 132, 180, 178), (96, 98, 146, 144), (115, 113, 161, 163), (139, 137, 185, 187), (105, 103, 151, 153), (120, 122, 170, 168), (129, 127, 175, 177), (110, 112, 160, 158), (134, 136, 184, 182), (100, 102, 150, 148), (119, 117, 165, 167), (178, 180, 228, 226), (144, 146, 194, 192), (163, 161, 209, 211), (187, 185, 233, 235), (153, 151, 199, 201), (168, 170, 218, 216), (158, 160, 208, 206), (177, 175, 223, 225), (182, 184, 232, 230), (167, 165, 213, 215), (148, 150, 198, 196), (191, 189, 237, 239), (157, 155, 203, 205), (172, 174, 222, 220), (181, 179, 227, 229), (147, 145, 193, 195), (162, 164, 212, 210), (186, 188, 236, 234), (171, 169, 217, 219), (152, 154, 202, 200), (176, 178, 226, 224), (161, 159, 207, 209), (185, 183, 231, 233), (151, 149, 197, 199), (166, 168, 216, 214), (190, 144, 192, 238), (156, 158, 206, 204), (175, 173, 221, 223), (180, 182, 230, 228), (146, 148, 196, 194), (165, 163, 211, 213), (189, 187, 235, 237), (155, 153, 201, 203), (170, 172, 220, 218), (160, 162, 210, 208), (179, 177, 225, 227), (184, 186, 234, 232), (169, 167, 215, 217), (150, 152, 200, 198), (145, 191, 239, 193), (159, 157, 205, 207), (174, 176, 224, 222), (183, 181, 229, 231), (149, 147, 195, 197), (164, 166, 214, 212), (188, 190, 238, 236), (154, 156, 204, 202), (173, 171, 219, 221), (232, 234, 282, 280), (198, 200, 248, 246), (217, 215, 263, 265), (193, 239, 287, 241), (207, 205, 253, 255), (222, 224, 272, 270), (231, 229, 277, 279), (197, 195, 243, 245), (212, 214, 262, 260), (236, 238, 286, 284), (202, 204, 252, 250), (221, 219, 267, 269), (226, 228, 276, 274), (211, 209, 257, 259), (192, 194, 242, 240), (235, 233, 281, 283), (216, 218, 266, 264), (201, 199, 247, 249), (206, 208, 256, 254), (225, 223, 271, 273), (230, 232, 280, 278), (196, 198, 246, 244), (215, 213, 261, 263), (239, 237, 285, 287), (220, 222, 270, 268), (205, 203, 251, 253), (229, 227, 275, 277), (195, 193, 241, 243), (210, 212, 260, 258), (234, 236, 284, 282), (200, 202, 250, 248), (219, 217, 265, 267), (209, 207, 255, 257), (224, 226, 274, 272), (233, 231, 279, 281), (199, 197, 245, 247), (214, 216, 264, 262), (238, 192, 240, 286), (204, 206, 254, 252), (223, 221, 269, 271), (228, 230, 278, 276), (194, 196, 244, 242), (213, 211, 259, 261), (237, 235, 283, 285), (218, 220, 268, 266), (203, 201, 249, 251), (208, 210, 258, 256), (227, 225, 273, 275), (240, 241, 287, 286), (286, 287, 285, 284), (284, 285, 283, 282), (282, 283, 281, 280), (280, 281, 279, 278), (278, 279, 277, 276), (276, 277, 275, 274), (274, 275, 273, 272), (272, 273, 271, 270), (270, 271, 269, 268), (268, 269, 267, 266), (266, 267, 265, 264), (264, 265, 263, 262), (262, 263, 261, 260), (260, 261, 259, 258), (258, 259, 257, 256), (256, 257, 255, 254), (254, 255, 253, 252), (252, 253, 251, 250), (250, 251, 249, 248), (248, 249, 247, 246), (246, 247, 245, 244), (244, 245, 243, 242), (242, 243, 241, 240)])
me_tire_lod0.polygons.foreach_set('use_smooth', [True] * 288)
_k = set([(0, 2), (0, 46), (1, 3), (1, 47), (2, 4), (3, 5), (4, 6), (5, 7), (6, 8), (7, 9), (8, 10), (9, 11), (10, 12), (11, 13), (12, 14), (13, 15), (14, 16), (15, 17), (16, 18), (17, 19), (18, 20), (19, 21), (20, 22), (21, 23), (22, 24), (23, 25), (24, 26), (25, 27), (26, 28), (27, 29), (28, 30), (29, 31), (30, 32), (31, 33), (32, 34), (33, 35), (34, 36), (35, 37), (36, 38), (37, 39), (38, 40), (39, 41), (40, 42), (41, 43), (42, 44), (43, 45), (44, 46), (45, 47), (144, 146), (144, 190), (145, 147), (145, 191), (146, 148), (147, 149), (148, 150), (149, 151), (150, 152), (151, 153), (152, 154), (153, 155), (154, 156), (155, 157), (156, 158), (157, 159), (158, 160), (159, 161), (160, 162), (161, 163), (162, 164), (163, 165), (164, 166), (165, 167), (166, 168), (167, 169), (168, 170), (169, 171), (170, 172), (171, 173), (172, 174), (173, 175), (174, 176), (175, 177), (176, 178), (177, 179), (178, 180), (179, 181), (180, 182), (181, 183), (182, 184), (183, 185), (184, 186), (185, 187), (186, 188), (187, 189), (188, 190), (189, 191), (240, 242), (240, 286), (241, 243), (241, 287), (242, 244), (243, 245), (244, 246), (245, 247), (246, 248), (247, 249), (248, 250), (249, 251), (250, 252), (251, 253), (252, 254), (253, 255), (254, 256), (255, 257), (256, 258), (257, 259), (258, 260), (259, 261), (260, 262), (261, 263), (262, 264), (263, 265), (264, 266), (265, 267), (266, 268), (267, 269), (268, 270), (269, 271), (270, 272), (271, 273), (272, 274), (273, 275), (274, 276), (275, 277), (276, 278), (277, 279), (278, 280), (279, 281), (280, 282), (281, 283), (282, 284), (283, 285), (284, 286), (285, 287)])
me_tire_lod0.attributes.new('sharp_edge', 'BOOLEAN', 'EDGE').data.foreach_set('value', [ (min(e.vertices), max(e.vertices)) in _k for e in me_tire_lod0.edges])
_uv = me_tire_lod0.uv_layers.new(name='UVMap')
_uv.uv.foreach_set('vector', [3.33, 0.755, 3.33, 0.9942, 3.191, 0.9942, 3.191, 0.755, 3.191, 0.755, 3.191, 0.9942, 3.052, 0.9942, 3.052, 0.755, 3.052, 0.755, 3.052, 0.9942, 2.913, 0.9942, 2.913, 0.755, 2.913, 0.755, 2.913, 0.9942, 2.775, 0.9942, 2.775, 0.755, 2.775, 0.755, 2.775, 0.9942, 2.636, 0.9942, 2.636, 0.755, 2.636, 0.755, 2.636, 0.9942, 2.497, 0.9942, 2.497, 0.755, 2.497, 0.755, 2.497, 0.9942, 2.358, 0.9942, 2.358, 0.755, 2.358, 0.755, 2.358, 0.9942, 2.22, 0.9942, 2.22, 0.755, 2.22, 0.755, 2.22, 0.9942, 2.081, 0.9942, 2.081, 0.755, 2.081, 0.755, 2.081, 0.9942, 1.942, 0.9942, 1.942, 0.755, 1.942, 0.755, 1.942, 0.9942, 1.804, 0.9942, 1.804, 0.755, 1.804, 0.755, 1.804, 0.9942, 1.665, 0.9942, 1.665, 0.755, 1.665, 0.755, 1.665, 0.9942, 1.526, 0.9942, 1.526, 0.755, 1.526, 0.755, 1.526, 0.9942, 1.387, 0.9942, 1.387, 0.755, 1.387, 0.755, 1.387, 0.9942, 1.249, 0.9942, 1.249, 0.755, 1.249, 0.755, 1.249, 0.9942, 1.11, 0.9942, 1.11, 0.755, 1.11, 0.755, 1.11, 0.9942, 0.9711, 0.9942, 0.9711, 0.755, 0.9711, 0.755, 0.9711, 0.9942, 0.8324, 0.9942, 0.8324, 0.755, 0.8324, 0.755, 0.8324, 0.9942, 0.6937, 0.9942, 0.6937, 0.755, 0.6937, 0.755, 0.6937, 0.9942, 0.5549, 0.9942, 0.5549, 0.755, 0.5549, 0.755, 0.5549, 0.9942, 0.4162, 0.9942, 0.4162, 0.755, 0.4162, 0.755, 0.4162, 0.9942, 0.2775, 0.9942, 0.2775, 0.755, 0.2775, 0.755, 0.2775, 0.9942, 0.1387, 0.9942, 0.1387, 0.755, 0.1387, 0.755, 0.1387, 0.9942, 1.435e-05, 0.9942, 1.435e-05, 0.755, 0.517, 0.6652, 0.4428, 0.6224, 0.4607, 0.5989, 0.5282, 0.6379, 0.9031, 0.1626, 0.9459, 0.2368, 0.9186, 0.2482, 0.8796, 0.1807, 0.4432, 0.1023, 0.5174, 0.05965, 0.5288, 0.08694, 0.4613, 0.1257, 0.9459, 0.2367, 0.9681, 0.3194, 0.9387, 0.3234, 0.9186, 0.2481, 0.3395, 0.2368, 0.3823, 0.1626, 0.4058, 0.1805, 0.3669, 0.248, 0.9459, 0.2368, 0.9681, 0.3195, 0.9387, 0.3235, 0.9186, 0.2482, 0.5997, 0.6874, 0.517, 0.6652, 0.5282, 0.6379, 0.6035, 0.6581, 0.3826, 0.1627, 0.4432, 0.1023, 0.4613, 0.1257, 0.4061, 0.1806, 0.3823, 0.1626, 0.4428, 0.102, 0.4609, 0.1254, 0.4058, 0.1805, 0.903, 0.1626, 0.9459, 0.2367, 0.9186, 0.2481, 0.8796, 0.1807, 0.5999, 0.6868, 0.5173, 0.6648, 0.5285, 0.6374, 0.6037, 0.6575, 0.9681, 0.3195, 0.968, 0.4051, 0.9387, 0.4014, 0.9387, 0.3235, 0.6854, 0.6874, 0.5997, 0.6874, 0.6035, 0.6581, 0.6814, 0.6581, 0.3397, 0.2367, 0.3826, 0.1627, 0.4061, 0.1806, 0.367, 0.248, 0.8424, 0.1022, 0.903, 0.1626, 0.8796, 0.1807, 0.8245, 0.1257, 0.4428, 0.102, 0.517, 0.05918, 0.5285, 0.08649, 0.4609, 0.1254, 0.5173, 0.6648, 0.4432, 0.6221, 0.4611, 0.5986, 0.5285, 0.6374, 0.7682, 0.6653, 0.6854, 0.6874, 0.6814, 0.6581, 0.7567, 0.638, 0.6001, 0.0376, 0.6856, 0.03753, 0.6819, 0.06685, 0.6041, 0.06689, 0.968, 0.4051, 0.9458, 0.4878, 0.9185, 0.4766, 0.9387, 0.4014, 0.3174, 0.3194, 0.3397, 0.2367, 0.367, 0.248, 0.3467, 0.3232, 0.7682, 0.05953, 0.8424, 0.1022, 0.8245, 0.1257, 0.7571, 0.08689, 0.517, 0.05918, 0.5998, 0.03701, 0.6038, 0.06634, 0.5285, 0.08649, 0.4432, 0.6221, 0.3826, 0.5618, 0.406, 0.5437, 0.4611, 0.5986, 0.9458, 0.4878, 0.9029, 0.5619, 0.8794, 0.544, 0.9185, 0.4766, 0.8424, 0.6225, 0.7682, 0.6653, 0.7567, 0.638, 0.8243, 0.5991, 0.3174, 0.405, 0.3174, 0.3194, 0.3467, 0.3232, 0.3467, 0.401, 0.5998, 0.03701, 0.6855, 0.03701, 0.6817, 0.06638, 0.6038, 0.06634, 0.6856, 0.03753, 0.7682, 0.05953, 0.7571, 0.08689, 0.6819, 0.06685, 0.3826, 0.5618, 0.3397, 0.4878, 0.367, 0.4763, 0.406, 0.5437, 0.9029, 0.5619, 0.8423, 0.6224, 0.8243, 0.5989, 0.8794, 0.544, 0.903, 0.562, 0.8424, 0.6225, 0.8243, 0.5991, 0.8795, 0.544, 0.3395, 0.4877, 0.3174, 0.405, 0.3467, 0.401, 0.3668, 0.4763, 0.6855, 0.03701, 0.7683, 0.05918, 0.757, 0.08658, 0.6817, 0.06638, 0.3397, 0.4878, 0.3174, 0.4051, 0.3467, 0.4011, 0.367, 0.4763, 0.9459, 0.4878, 0.903, 0.562, 0.8795, 0.544, 0.9185, 0.4766, 0.8423, 0.6224, 0.7681, 0.665, 0.7568, 0.6377, 0.8243, 0.5989, 0.7683, 0.05918, 0.8425, 0.102, 0.8245, 0.1256, 0.757, 0.08658, 0.3823, 0.5618, 0.3395, 0.4877, 0.3668, 0.4763, 0.4057, 0.5437, 0.3174, 0.4051, 0.3174, 0.3195, 0.3467, 0.3232, 0.3467, 0.4011, 0.7681, 0.665, 0.6854, 0.687, 0.6815, 0.6577, 0.7568, 0.6377, 0.9681, 0.405, 0.9459, 0.4878, 0.9185, 0.4766, 0.9387, 0.4013, 0.8425, 0.102, 0.9031, 0.1626, 0.8796, 0.1807, 0.8245, 0.1256, 0.4428, 0.6224, 0.3823, 0.5618, 0.4057, 0.5437, 0.4607, 0.5989, 0.5174, 0.05965, 0.6001, 0.0376, 0.6041, 0.06689, 0.5288, 0.08694, 0.3174, 0.3195, 0.3395, 0.2368, 0.3669, 0.248, 0.3467, 0.3232, 0.6854, 0.687, 0.5999, 0.6868, 0.6037, 0.6575, 0.6815, 0.6577, 0.9681, 0.3194, 0.9681, 0.405, 0.9387, 0.4013, 0.9387, 0.3234, 0.367, 0.4763, 0.3467, 0.4011, 0.416, 0.3919, 0.4314, 0.4494, 0.8243, 0.5989, 0.7568, 0.6377, 0.7301, 0.5732, 0.7818, 0.5435, 0.7567, 0.638, 0.6814, 0.6581, 0.6723, 0.5888, 0.7299, 0.5734, 0.5288, 0.08694, 0.6041, 0.06689, 0.6132, 0.1363, 0.5555, 0.1516, 0.9387, 0.3234, 0.9387, 0.4013, 0.8694, 0.3922, 0.8695, 0.3326, 0.4609, 0.1254, 0.5285, 0.08649, 0.5553, 0.1511, 0.5036, 0.1809, 0.3467, 0.401, 0.3467, 0.3232, 0.416, 0.3323, 0.4159, 0.3919, 0.8245, 0.1256, 0.8796, 0.1807, 0.8242, 0.2233, 0.782, 0.1811, 0.6819, 0.06685, 0.7571, 0.08689, 0.7305, 0.1515, 0.6729, 0.1361, 0.4611, 0.5986, 0.406, 0.5437, 0.4612, 0.501, 0.5034, 0.5431, 0.6035, 0.6581, 0.5282, 0.6379, 0.5549, 0.5732, 0.6126, 0.5887, 0.9185, 0.4766, 0.8794, 0.544, 0.824, 0.5015, 0.8539, 0.4499, 0.9185, 0.4766, 0.8795, 0.544, 0.824, 0.5015, 0.8539, 0.4498, 0.3669, 0.248, 0.4058, 0.1805, 0.4613, 0.223, 0.4315, 0.2747, 0.367, 0.248, 0.4061, 0.1806, 0.4615, 0.2232, 0.4315, 0.2747, 0.8245, 0.1257, 0.8796, 0.1807, 0.8243, 0.2233, 0.7822, 0.1812, 0.6817, 0.06638, 0.757, 0.08658, 0.7303, 0.1512, 0.6727, 0.1357, 0.6037, 0.6575, 0.5285, 0.6374, 0.5551, 0.5728, 0.6128, 0.5882, 0.4607, 0.5989, 0.4057, 0.5437, 0.4611, 0.5011, 0.5033, 0.5433, 0.9387, 0.3235, 0.9387, 0.4014, 0.8694, 0.3923, 0.8694, 0.3327, 0.3467, 0.4011, 0.3467, 0.3232, 0.416, 0.3323, 0.416, 0.3919, 0.7568, 0.6377, 0.6815, 0.6577, 0.6725, 0.5884, 0.7301, 0.5732, 0.8243, 0.5991, 0.7567, 0.638, 0.7299, 0.5734, 0.7817, 0.5436, 0.4613, 0.1257, 0.5288, 0.08694, 0.5555, 0.1516, 0.5037, 0.1812, 0.9186, 0.2481, 0.9387, 0.3234, 0.8695, 0.3326, 0.8541, 0.275, 0.5285, 0.08649, 0.6038, 0.06634, 0.613, 0.1357, 0.5553, 0.1511, 0.3668, 0.4763, 0.3467, 0.401, 0.4159, 0.3919, 0.4313, 0.4495, 0.8796, 0.1807, 0.9186, 0.2482, 0.854, 0.275, 0.8242, 0.2233, 0.6041, 0.06689, 0.6819, 0.06685, 0.6729, 0.1361, 0.6132, 0.1363, 0.406, 0.5437, 0.367, 0.4763, 0.4314, 0.4494, 0.4612, 0.501, 0.8794, 0.544, 0.8243, 0.5989, 0.7818, 0.5435, 0.824, 0.5015, 0.6814, 0.6581, 0.6035, 0.6581, 0.6126, 0.5887, 0.6723, 0.5888, 0.9387, 0.4013, 0.9185, 0.4766, 0.8539, 0.4498, 0.8694, 0.3922, 0.4058, 0.1805, 0.4609, 0.1254, 0.5036, 0.1809, 0.4613, 0.223, 0.3467, 0.3232, 0.367, 0.248, 0.4315, 0.2747, 0.416, 0.3323, 0.7571, 0.08689, 0.8245, 0.1257, 0.7822, 0.1812, 0.7305, 0.1515, 0.757, 0.08658, 0.8245, 0.1256, 0.782, 0.1811, 0.7303, 0.1512, 0.5285, 0.6374, 0.4611, 0.5986, 0.5034, 0.5431, 0.5551, 0.5728, 0.5282, 0.6379, 0.4607, 0.5989, 0.5033, 0.5433, 0.5549, 0.5732, 0.9387, 0.4014, 0.9185, 0.4766, 0.8539, 0.4499, 0.8694, 0.3923, 0.3467, 0.3232, 0.3669, 0.248, 0.4315, 0.2747, 0.416, 0.3323, 0.6815, 0.6577, 0.6037, 0.6575, 0.6128, 0.5882, 0.6725, 0.5884, 0.8795, 0.544, 0.8243, 0.5991, 0.7817, 0.5436, 0.824, 0.5015, 0.4061, 0.1806, 0.4613, 0.1257, 0.5037, 0.1812, 0.4615, 0.2232, 0.8796, 0.1807, 0.9186, 0.2481, 0.8541, 0.275, 0.8243, 0.2233, 0.6038, 0.06634, 0.6817, 0.06638, 0.6727, 0.1357, 0.613, 0.1357, 0.9186, 0.2482, 0.9387, 0.3235, 0.8694, 0.3327, 0.854, 0.275, 0.4057, 0.5437, 0.3668, 0.4763, 0.4313, 0.4495, 0.4611, 0.5011, 0.5551, 0.5728, 0.5034, 0.5431, 0.5171, 0.5252, 0.5637, 0.552, 0.8694, 0.3923, 0.8539, 0.4499, 0.8331, 0.4413, 0.8471, 0.3894, 0.5549, 0.5732, 0.5033, 0.5433, 0.5169, 0.5255, 0.5635, 0.5524, 0.416, 0.3323, 0.4315, 0.2747, 0.4522, 0.2833, 0.4383, 0.3352, 0.824, 0.5015, 0.7817, 0.5436, 0.768, 0.5257, 0.8061, 0.4878, 0.6725, 0.5884, 0.6128, 0.5882, 0.6157, 0.5658, 0.6696, 0.5661, 0.4615, 0.2232, 0.5037, 0.1812, 0.5174, 0.199, 0.4793, 0.2369, 0.8243, 0.2233, 0.8541, 0.275, 0.8333, 0.2836, 0.8065, 0.237, 0.613, 0.1357, 0.6727, 0.1357, 0.6697, 0.1581, 0.6159, 0.158, 0.854, 0.275, 0.8694, 0.3327, 0.8471, 0.3356, 0.8332, 0.2837, 0.4611, 0.5011, 0.4313, 0.4495, 0.4521, 0.4408, 0.4789, 0.4874, 0.4314, 0.4494, 0.416, 0.3919, 0.4383, 0.3889, 0.4522, 0.4408, 0.7299, 0.5734, 0.6723, 0.5888, 0.6693, 0.5664, 0.7213, 0.5526, 0.7818, 0.5435, 0.7301, 0.5732, 0.7215, 0.5524, 0.7681, 0.5257, 0.5555, 0.1516, 0.6132, 0.1363, 0.6162, 0.1586, 0.5641, 0.1724, 0.5036, 0.1809, 0.5553, 0.1511, 0.5639, 0.1719, 0.5173, 0.1987, 0.8695, 0.3326, 0.8694, 0.3922, 0.8471, 0.3893, 0.8472, 0.3355, 0.4159, 0.3919, 0.416, 0.3323, 0.4383, 0.3352, 0.4382, 0.3889, 0.6729, 0.1361, 0.7305, 0.1515, 0.722, 0.1722, 0.6701, 0.1584, 0.782, 0.1811, 0.8242, 0.2233, 0.8064, 0.2371, 0.7683, 0.199, 0.5034, 0.5431, 0.4612, 0.501, 0.479, 0.4873, 0.5171, 0.5252, 0.8539, 0.4499, 0.824, 0.5015, 0.8062, 0.4878, 0.8331, 0.4413, 0.6126, 0.5887, 0.5549, 0.5732, 0.5635, 0.5524, 0.6155, 0.5664, 0.4315, 0.2747, 0.4613, 0.223, 0.4792, 0.2367, 0.4522, 0.2833, 0.8539, 0.4498, 0.824, 0.5015, 0.8061, 0.4878, 0.8331, 0.4412, 0.4315, 0.2747, 0.4615, 0.2232, 0.4793, 0.2369, 0.4523, 0.2833, 0.7822, 0.1812, 0.8243, 0.2233, 0.8065, 0.237, 0.7685, 0.1991, 0.6727, 0.1357, 0.7303, 0.1512, 0.7217, 0.172, 0.6697, 0.1581, 0.6128, 0.5882, 0.5551, 0.5728, 0.5637, 0.552, 0.6157, 0.5658, 0.8694, 0.3327, 0.8694, 0.3923, 0.8471, 0.3894, 0.8471, 0.3356, 0.5033, 0.5433, 0.4611, 0.5011, 0.4789, 0.4874, 0.5169, 0.5255, 0.416, 0.3919, 0.416, 0.3323, 0.4383, 0.3352, 0.4383, 0.3889, 0.7817, 0.5436, 0.7299, 0.5734, 0.7213, 0.5526, 0.768, 0.5257, 0.7301, 0.5732, 0.6725, 0.5884, 0.6696, 0.5661, 0.7215, 0.5524, 0.5037, 0.1812, 0.5555, 0.1516, 0.5641, 0.1724, 0.5174, 0.199, 0.8541, 0.275, 0.8695, 0.3326, 0.8472, 0.3355, 0.8333, 0.2836, 0.5553, 0.1511, 0.613, 0.1357, 0.6159, 0.158, 0.5639, 0.1719, 0.4313, 0.4495, 0.4159, 0.3919, 0.4382, 0.3889, 0.4521, 0.4408, 0.6132, 0.1363, 0.6729, 0.1361, 0.6701, 0.1584, 0.6162, 0.1586, 0.8242, 0.2233, 0.854, 0.275, 0.8332, 0.2837, 0.8064, 0.2371, 0.4612, 0.501, 0.4314, 0.4494, 0.4522, 0.4408, 0.479, 0.4873, 0.824, 0.5015, 0.7818, 0.5435, 0.7681, 0.5257, 0.8062, 0.4878, 0.6723, 0.5888, 0.6126, 0.5887, 0.6155, 0.5664, 0.6693, 0.5664, 0.4613, 0.223, 0.5036, 0.1809, 0.5173, 0.1987, 0.4792, 0.2367, 0.8694, 0.3922, 0.8539, 0.4498, 0.8331, 0.4412, 0.8471, 0.3893, 0.416, 0.3323, 0.4315, 0.2747, 0.4523, 0.2833, 0.4383, 0.3352, 0.7305, 0.1515, 0.7822, 0.1812, 0.7685, 0.1991, 0.722, 0.1722, 0.7303, 0.1512, 0.782, 0.1811, 0.7683, 0.199, 0.7217, 0.172, 0.5458, 0.3292, 0.5387, 0.3553, 0.5262, 0.3537, 0.5341, 0.3243, 0.6281, 0.4718, 0.6552, 0.4718, 0.6569, 0.4844, 0.6265, 0.4844, 0.7241, 0.4326, 0.7376, 0.4091, 0.7493, 0.414, 0.7341, 0.4403, 0.5593, 0.3062, 0.5458, 0.3297, 0.5341, 0.3248, 0.5493, 0.2985, 0.7241, 0.3062, 0.7049, 0.287, 0.7126, 0.277, 0.7341, 0.2985, 0.6552, 0.2659, 0.6281, 0.2659, 0.6265, 0.2534, 0.6569, 0.2534, 0.7446, 0.3553, 0.7376, 0.3292, 0.7493, 0.3243, 0.7572, 0.3537, 0.5593, 0.4326, 0.5785, 0.4518, 0.5708, 0.4618, 0.5493, 0.4403, 0.5387, 0.3824, 0.5458, 0.4086, 0.5341, 0.4135, 0.5262, 0.3841, 0.6814, 0.4653, 0.7049, 0.4518, 0.7126, 0.4618, 0.6863, 0.477, 0.6814, 0.4648, 0.7049, 0.4513, 0.7126, 0.4613, 0.6863, 0.4765, 0.602, 0.2735, 0.5785, 0.287, 0.5708, 0.277, 0.5971, 0.2618, 0.7446, 0.3558, 0.7376, 0.3297, 0.7493, 0.3248, 0.7572, 0.3542, 0.6019, 0.273, 0.5785, 0.2865, 0.5708, 0.2765, 0.5971, 0.2613, 0.5387, 0.3829, 0.5458, 0.4091, 0.5341, 0.414, 0.5262, 0.3846, 0.6552, 0.2665, 0.6281, 0.2665, 0.6265, 0.2539, 0.6569, 0.2539, 0.7241, 0.3057, 0.7049, 0.2865, 0.7126, 0.2765, 0.7341, 0.298, 0.5593, 0.4321, 0.5785, 0.4513, 0.5708, 0.4613, 0.5493, 0.4398, 0.6281, 0.4723, 0.6552, 0.4723, 0.6569, 0.4849, 0.6265, 0.4849, 0.7241, 0.4321, 0.7376, 0.4086, 0.7493, 0.4135, 0.7341, 0.4398, 0.5593, 0.3057, 0.5458, 0.3292, 0.5341, 0.3243, 0.5493, 0.298, 0.7376, 0.4091, 0.7446, 0.3829, 0.7572, 0.3846, 0.7493, 0.414, 0.5458, 0.3297, 0.5387, 0.3558, 0.5262, 0.3542, 0.5341, 0.3248, 0.7049, 0.287, 0.6814, 0.2735, 0.6863, 0.2618, 0.7126, 0.277, 0.6814, 0.273, 0.6552, 0.2659, 0.6569, 0.2534, 0.6863, 0.2613, 0.6019, 0.4648, 0.6281, 0.4718, 0.6265, 0.4844, 0.5971, 0.4765, 0.7446, 0.3824, 0.7446, 0.3553, 0.7572, 0.3537, 0.7572, 0.3841, 0.5785, 0.4518, 0.602, 0.4653, 0.5971, 0.477, 0.5708, 0.4618, 0.5387, 0.3553, 0.5387, 0.3824, 0.5262, 0.3841, 0.5262, 0.3537, 0.6552, 0.4718, 0.6814, 0.4648, 0.6863, 0.4765, 0.6569, 0.4844, 0.7049, 0.4518, 0.7241, 0.4326, 0.7341, 0.4403, 0.7126, 0.4618, 0.5785, 0.287, 0.5593, 0.3062, 0.5493, 0.2985, 0.5708, 0.277, 0.7376, 0.3297, 0.7241, 0.3062, 0.7341, 0.2985, 0.7493, 0.3248, 0.6281, 0.2659, 0.6019, 0.273, 0.5971, 0.2613, 0.6265, 0.2534, 0.7376, 0.3292, 0.7241, 0.3057, 0.7341, 0.298, 0.7493, 0.3243, 0.5458, 0.4091, 0.5593, 0.4326, 0.5493, 0.4403, 0.5341, 0.414, 0.5458, 0.4086, 0.5593, 0.4321, 0.5493, 0.4398, 0.5341, 0.4135, 0.6552, 0.4723, 0.6814, 0.4653, 0.6863, 0.477, 0.6569, 0.4849, 0.7049, 0.4513, 0.7241, 0.4321, 0.7341, 0.4398, 0.7126, 0.4613, 0.6281, 0.2665, 0.602, 0.2735, 0.5971, 0.2618, 0.6265, 0.2539, 0.7446, 0.3829, 0.7446, 0.3558, 0.7572, 0.3542, 0.7572, 0.3846, 0.5785, 0.2865, 0.5593, 0.3057, 0.5493, 0.298, 0.5708, 0.2765, 0.5387, 0.3558, 0.5387, 0.3829, 0.5262, 0.3846, 0.5262, 0.3542, 0.6814, 0.2735, 0.6552, 0.2665, 0.6569, 0.2539, 0.6863, 0.2618, 0.7049, 0.2865, 0.6814, 0.273, 0.6863, 0.2613, 0.7126, 0.2765, 0.5785, 0.4513, 0.6019, 0.4648, 0.5971, 0.4765, 0.5708, 0.4613, 0.7376, 0.4086, 0.7446, 0.3824, 0.7572, 0.3841, 0.7493, 0.4135, 0.602, 0.4653, 0.6281, 0.4723, 0.6265, 0.4849, 0.5971, 0.477, 0.5341, 0.4135, 0.5493, 0.4398, 0.5278, 0.4563, 0.5091, 0.4238, 0.7126, 0.4613, 0.7341, 0.4398, 0.7556, 0.4563, 0.7291, 0.4828, 0.6569, 0.4849, 0.6863, 0.477, 0.6966, 0.502, 0.6604, 0.5117, 0.6265, 0.2539, 0.5971, 0.2618, 0.5868, 0.2368, 0.6229, 0.2271, 0.7572, 0.3846, 0.7572, 0.3542, 0.784, 0.3507, 0.784, 0.3881, 0.5708, 0.2765, 0.5493, 0.298, 0.5278, 0.2815, 0.5543, 0.255, 0.5262, 0.3542, 0.5262, 0.3846, 0.4994, 0.3881, 0.4994, 0.3507, 0.6863, 0.2618, 0.6569, 0.2539, 0.6604, 0.2271, 0.6966, 0.2368, 0.7126, 0.2765, 0.6863, 0.2613, 0.6966, 0.2363, 0.7291, 0.255, 0.5708, 0.4613, 0.5971, 0.4765, 0.5867, 0.5015, 0.5543, 0.4828, 0.7493, 0.4135, 0.7572, 0.3841, 0.784, 0.3876, 0.7743, 0.4238, 0.5971, 0.477, 0.6265, 0.4849, 0.6229, 0.5117, 0.5868, 0.502, 0.5341, 0.3243, 0.5262, 0.3537, 0.4994, 0.3501, 0.5091, 0.314, 0.7341, 0.4403, 0.7493, 0.414, 0.7743, 0.4243, 0.7556, 0.4568, 0.6265, 0.4844, 0.6569, 0.4844, 0.6604, 0.5112, 0.6229, 0.5112, 0.5493, 0.2985, 0.5341, 0.3248, 0.5091, 0.3145, 0.5278, 0.282, 0.6569, 0.2534, 0.6265, 0.2534, 0.6229, 0.2266, 0.6604, 0.2266, 0.7341, 0.2985, 0.7126, 0.277, 0.7291, 0.2555, 0.7556, 0.282, 0.7572, 0.3537, 0.7493, 0.3243, 0.7743, 0.314, 0.784, 0.3501, 0.5493, 0.4403, 0.5708, 0.4618, 0.5543, 0.4833, 0.5278, 0.4568, 0.5262, 0.3841, 0.5341, 0.4135, 0.5091, 0.4238, 0.4994, 0.3876, 0.6863, 0.4765, 0.7126, 0.4613, 0.7291, 0.4828, 0.6966, 0.5015, 0.6863, 0.477, 0.7126, 0.4618, 0.7291, 0.4833, 0.6966, 0.502, 0.5971, 0.2618, 0.5708, 0.277, 0.5543, 0.2555, 0.5868, 0.2368, 0.5971, 0.2613, 0.5708, 0.2765, 0.5543, 0.255, 0.5867, 0.2363, 0.7572, 0.3542, 0.7493, 0.3248, 0.7743, 0.3145, 0.784, 0.3507, 0.5262, 0.3846, 0.5341, 0.414, 0.5091, 0.4243, 0.4994, 0.3881, 0.6569, 0.2539, 0.6265, 0.2539, 0.6229, 0.2271, 0.6604, 0.2271, 0.7341, 0.298, 0.7126, 0.2765, 0.7291, 0.255, 0.7556, 0.2815, 0.5493, 0.4398, 0.5708, 0.4613, 0.5543, 0.4828, 0.5278, 0.4563, 0.7341, 0.4398, 0.7493, 0.4135, 0.7743, 0.4238, 0.7556, 0.4563, 0.6265, 0.4849, 0.6569, 0.4849, 0.6604, 0.5117, 0.6229, 0.5117, 0.7493, 0.414, 0.7572, 0.3846, 0.784, 0.3881, 0.7743, 0.4243, 0.5493, 0.298, 0.5341, 0.3243, 0.5091, 0.314, 0.5278, 0.2815, 0.5341, 0.3248, 0.5262, 0.3542, 0.4994, 0.3507, 0.5091, 0.3145, 0.7126, 0.277, 0.6863, 0.2618, 0.6966, 0.2368, 0.7291, 0.2555, 0.6863, 0.2613, 0.6569, 0.2534, 0.6604, 0.2266, 0.6966, 0.2363, 0.5971, 0.4765, 0.6265, 0.4844, 0.6229, 0.5112, 0.5867, 0.5015, 0.7572, 0.3841, 0.7572, 0.3537, 0.784, 0.3501, 0.784, 0.3876, 0.5708, 0.4618, 0.5971, 0.477, 0.5868, 0.502, 0.5543, 0.4833, 0.5262, 0.3537, 0.5262, 0.3841, 0.4994, 0.3876, 0.4994, 0.3501, 0.6569, 0.4844, 0.6863, 0.4765, 0.6966, 0.5015, 0.6604, 0.5112, 0.7126, 0.4618, 0.7341, 0.4403, 0.7556, 0.4568, 0.7291, 0.4833, 0.5708, 0.277, 0.5493, 0.2985, 0.5278, 0.282, 0.5543, 0.2555, 0.6265, 0.2534, 0.5971, 0.2613, 0.5867, 0.2363, 0.6229, 0.2266, 0.7493, 0.3248, 0.7341, 0.2985, 0.7556, 0.282, 0.7743, 0.3145, 0.7493, 0.3243, 0.7341, 0.298, 0.7556, 0.2815, 0.7743, 0.314, 0.5341, 0.414, 0.5493, 0.4403, 0.5278, 0.4568, 0.5091, 0.4243, 0.2283, 0.7203, 0.0217, 0.7203, 0.0217, 0.6911, 0.2283, 0.6911, 0.2283, 0.6911, 0.0217, 0.6911, 0.0217, 0.662, 0.2283, 0.662, 0.2283, 0.662, 0.0217, 0.662, 0.0217, 0.6329, 0.2283, 0.6329, 0.2283, 0.6329, 0.0217, 0.6329, 0.0217, 0.6038, 0.2283, 0.6038, 0.2283, 0.6038, 0.0217, 0.6038, 0.0217, 0.5747, 0.2283, 0.5747, 0.2283, 0.5747, 0.0217, 0.5747, 0.0217, 0.5456, 0.2283, 0.5456, 0.2283, 0.5456, 0.0217, 0.5456, 0.0217, 0.5165, 0.2283, 0.5165, 0.2283, 0.5165, 0.0217, 0.5165, 0.0217, 0.4874, 0.2283, 0.4874, 0.2283, 0.4874, 0.0217, 0.4874, 0.0217, 0.4583, 0.2283, 0.4583, 0.2283, 0.4583, 0.0217, 0.4583, 0.0217, 0.4292, 0.2283, 0.4292, 0.2283, 0.4292, 0.0217, 0.4292, 0.0217, 0.4001, 0.2283, 0.4001, 0.2283, 0.4001, 0.0217, 0.4001, 0.0217, 0.3709, 0.2283, 0.3709, 0.2283, 0.3709, 0.0217, 0.3709, 0.0217, 0.3418, 0.2283, 0.3418, 0.2283, 0.3418, 0.0217, 0.3418, 0.0217, 0.3127, 0.2283, 0.3127, 0.2283, 0.3127, 0.0217, 0.3127, 0.0217, 0.2836, 0.2283, 0.2836, 0.2283, 0.2836, 0.0217, 0.2836, 0.0217, 0.2545, 0.2283, 0.2545, 0.2283, 0.2545, 0.0217, 0.2545, 0.0217, 0.2254, 0.2283, 0.2254, 0.2283, 0.2254, 0.0217, 0.2254, 0.0217, 0.1963, 0.2283, 0.1963, 0.2283, 0.1963, 0.0217, 0.1963, 0.0217, 0.1672, 0.2283, 0.1672, 0.2283, 0.1672, 0.0217, 0.1672, 0.0217, 0.1381, 0.2283, 0.1381, 0.2283, 0.1381, 0.0217, 0.1381, 0.0217, 0.109, 0.2283, 0.109, 0.2283, 0.109, 0.0217, 0.109, 0.0217, 0.07986, 0.2283, 0.07986, 0.2283, 0.07986, 0.0217, 0.07986, 0.0217, 0.05075, 0.2283, 0.05075, 0.2283, 0.05075, 0.0217, 0.05075, 0.0217, 0.02164, 0.2283, 0.02164])
me_tire_lod0.use_remesh_preserve_volume = False
me_tire_lod0.use_remesh_preserve_attributes = False
me_tire_lod0.use_mirror_vertex_groups = False
me_tire_lod0.update()
me_cylinder = bpy.data.meshes.new('Cylinder')
me_cylinder.from_pydata([(0.0, 1.0, -0.225), (0.0, 1.0, 0.225), (0.5, 0.866, -0.225), (0.5, 0.866, 0.225), (0.866, 0.5, -0.225), (0.866, 0.5, 0.225), (1.0, -4.371e-08, -0.225), (1.0, -4.371e-08, 0.225), (0.866, -0.5, -0.225), (0.866, -0.5, 0.225), (0.5, -0.866, -0.225), (0.5, -0.866, 0.225), (1.51e-07, -1.0, -0.225), (1.51e-07, -1.0, 0.225), (-0.5, -0.866, -0.225), (-0.5, -0.866, 0.225), (-0.866, -0.5, -0.225), (-0.866, -0.5, 0.225), (-1.0, -4.649e-07, -0.225), (-1.0, -4.649e-07, 0.225), (-0.866, 0.5, -0.225), (-0.866, 0.5, 0.225), (-0.5, 0.866, -0.225), (-0.5, 0.866, 0.225), (-2.007e-09, 0.9327, -0.2861), (-2.007e-09, 0.9327, 0.2861), (0.4663, 0.8077, -0.2861), (0.4663, 0.8077, 0.2861), (0.8077, 0.4663, -0.2861), (0.8077, 0.4663, 0.2861), (0.9327, -5.013e-08, -0.2861), (0.9327, -5.013e-08, 0.2861), (0.8077, -0.4663, -0.2861), (0.8077, -0.4663, 0.2861), (0.4663, -0.8077, -0.2861), (0.4663, -0.8077, 0.2861), (1.388e-07, -0.9327, -0.2861), (1.388e-07, -0.9327, 0.2861), (-0.4663, -0.8077, -0.2861), (-0.4663, -0.8077, 0.2861), (-0.8077, -0.4663, -0.2861), (-0.8077, -0.4663, 0.2861), (-0.9327, -4.43e-07, -0.2861), (-0.9327, -4.43e-07, 0.2861), (-0.8077, 0.4663, -0.2861), (-0.8077, 0.4663, 0.2861), (-0.4663, 0.8077, -0.2861), (-0.4663, 0.8077, 0.2861), (-1.298e-08, 0.7179, -0.2861), (-1.298e-08, 0.7179, 0.2861), (0.3589, 0.6217, -0.2861), (0.3589, 0.6217, 0.2861), (0.6217, 0.3589, -0.2861), (0.6217, 0.3589, 0.2861), (0.7179, -7.634e-08, -0.2861), (0.7179, -7.634e-08, 0.2861), (0.6217, -0.3589, -0.2861), (0.6217, -0.3589, 0.2861), (0.3589, -0.6217, -0.2861), (0.3589, -0.6217, 0.2861), (9.541e-08, -0.7179, -0.2861), (9.541e-08, -0.7179, 0.2861), (-0.3589, -0.6217, -0.2861), (-0.3589, -0.6217, 0.2861), (-0.6217, -0.3589, -0.2861), (-0.6217, -0.3589, 0.2861), (-0.7179, -3.787e-07, -0.2861), (-0.7179, -3.787e-07, 0.2861), (-0.6217, 0.3589, -0.2861), (-0.6217, 0.3589, 0.2861), (-0.3589, 0.6217, -0.2861), (-0.3589, 0.6217, 0.2861), (-1.964e-08, 0.6609, -0.2546), (-1.964e-08, 0.6609, 0.2546), (0.3305, 0.5724, -0.2546), (0.3305, 0.5724, 0.2546), (0.5724, 0.3305, -0.2546), (0.5724, 0.3305, 0.2546), (0.6609, -8.131e-08, -0.2546), (0.6609, -8.131e-08, 0.2546), (0.5724, -0.3305, -0.2546), (0.5724, -0.3305, 0.2546), (0.3305, -0.5724, -0.2546), (0.3305, -0.5724, 0.2546), (8.016e-08, -0.6609, -0.2546), (8.016e-08, -0.6609, 0.2546), (-0.3305, -0.5724, -0.2546), (-0.3305, -0.5724, 0.2546), (-0.5724, -0.3305, -0.2546), (-0.5724, -0.3305, 0.2546), (-0.6609, -3.597e-07, -0.2546), (-0.6609, -3.597e-07, 0.2546), (-0.5724, 0.3305, -0.2546), (-0.5724, 0.3305, 0.2546), (-0.3305, 0.5724, -0.2546), (-0.3305, 0.5724, 0.2546), (-1.821e-08, 0.7078, -0.2505), (-1.821e-08, 0.7078, 0.2505), (0.3539, 0.6129, -0.2505), (0.3539, 0.6129, 0.2505), (0.6129, 0.3539, -0.2505), (0.6129, 0.3539, 0.2505), (0.7078, -7.722e-08, -0.2505), (0.7078, -7.722e-08, 0.2505), (0.6129, -0.3539, -0.2505), (0.6129, -0.3539, 0.2505), (0.3539, -0.6129, -0.2505), (0.3539, -0.6129, 0.2505), (8.866e-08, -0.7078, -0.2505), (8.866e-08, -0.7078, 0.2505), (-0.3539, -0.6129, -0.2505), (-0.3539, -0.6129, 0.2505), (-0.6129, -0.3539, -0.2505), (-0.6129, -0.3539, 0.2505), (-0.7078, -3.753e-07, -0.2505), (-0.7078, -3.753e-07, 0.2505), (-0.6129, 0.3539, -0.2505), (-0.6129, 0.3539, 0.2505), (-0.3539, 0.6129, -0.2505), (-0.3539, 0.6129, 0.2505), (-4.934e-09, 0.9493, -0.2505), (-4.934e-09, 0.9493, 0.2505), (0.4747, 0.8221, -0.2505), (0.4747, 0.8221, 0.2505), (0.8221, 0.4747, -0.2505), (0.8221, 0.4747, 0.2505), (0.9493, -6.119e-08, -0.2505), (0.9493, -6.119e-08, 0.2505), (0.8221, -0.4747, -0.2505), (0.8221, -0.4747, 0.2505), (0.4747, -0.8221, -0.2505), (0.4747, -0.8221, 0.2505), (1.384e-07, -0.9493, -0.2505), (1.384e-07, -0.9493, 0.2505), (-0.4747, -0.8221, -0.2505), (-0.4747, -0.8221, 0.2505), (-0.8221, -0.4747, -0.2505), (-0.8221, -0.4747, 0.2505), (-0.9493, -4.61e-07, -0.2505), (-0.9493, -4.61e-07, 0.2505), (-0.8221, 0.4747, -0.2505), (-0.8221, 0.4747, 0.2505), (-0.4747, 0.8221, -0.2505), (-0.4747, 0.8221, 0.2505)], [], [(0, 1, 3, 2), (2, 3, 5, 4), (4, 5, 7, 6), (6, 7, 9, 8), (8, 9, 11, 10), (10, 11, 13, 12), (12, 13, 15, 14), (14, 15, 17, 16), (16, 17, 19, 18), (18, 19, 21, 20), (20, 21, 23, 22), (22, 23, 1, 0), (0, 2, 26, 24), (9, 7, 31, 33), (14, 16, 40, 38), (20, 22, 46, 44), (15, 13, 37, 39), (21, 19, 43, 45), (4, 6, 30, 28), (5, 3, 27, 29), (10, 12, 36, 34), (16, 18, 42, 40), (11, 9, 33, 35), (22, 0, 24, 46), (17, 15, 39, 41), (23, 21, 45, 47), (6, 8, 32, 30), (7, 5, 29, 31), (12, 14, 38, 36), (18, 20, 44, 42), (13, 11, 35, 37), (19, 17, 41, 43), (2, 4, 28, 26), (1, 23, 47, 25), (3, 1, 25, 27), (8, 10, 34, 32), (45, 43, 67, 69), (32, 34, 58, 56), (43, 41, 65, 67), (30, 32, 56, 54), (28, 30, 54, 52), (41, 39, 63, 65), (26, 28, 52, 50), (39, 37, 61, 63), (46, 24, 48, 70), (24, 26, 50, 48), (37, 35, 59, 61), (44, 46, 70, 68), (35, 33, 57, 59), (42, 44, 68, 66), (33, 31, 55, 57), (40, 42, 66, 64), (31, 29, 53, 55), (29, 27, 51, 53), (38, 40, 64, 62), (25, 47, 71, 49), (27, 25, 49, 51), (36, 38, 62, 60), (47, 45, 69, 71), (34, 36, 60, 58), (52, 54, 78, 76), (65, 63, 87, 89), (50, 52, 76, 74), (63, 61, 85, 87), (70, 48, 72, 94), (48, 50, 74, 72), (61, 59, 83, 85), (68, 70, 94, 92), (59, 57, 81, 83), (66, 68, 92, 90), (57, 55, 79, 81), (64, 66, 90, 88), (55, 53, 77, 79), (53, 51, 75, 77), (62, 64, 88, 86), (49, 71, 95, 73), (51, 49, 73, 75), (60, 62, 86, 84), (71, 69, 93, 95), (58, 60, 84, 82), (69, 67, 91, 93), (56, 58, 82, 80), (67, 65, 89, 91), (54, 56, 80, 78), (94, 72, 96, 118), (72, 74, 98, 96), (85, 83, 107, 109), (92, 94, 118, 116), (83, 81, 105, 107), (90, 92, 116, 114), (81, 79, 103, 105), (88, 90, 114, 112), (79, 77, 101, 103), (77, 75, 99, 101), (86, 88, 112, 110), (73, 95, 119, 97), (75, 73, 97, 99), (84, 86, 110, 108), (95, 93, 117, 119), (82, 84, 108, 106), (93, 91, 115, 117), (80, 82, 106, 104), (91, 89, 113, 115), (78, 80, 104, 102), (76, 78, 102, 100), (89, 87, 111, 113), (74, 76, 100, 98), (87, 85, 109, 111), (114, 116, 140, 138), (105, 103, 127, 129), (112, 114, 138, 136), (103, 101, 125, 127), (101, 99, 123, 125), (110, 112, 136, 134), (97, 119, 143, 121), (99, 97, 121, 123), (108, 110, 134, 132), (119, 117, 141, 143), (106, 108, 132, 130), (117, 115, 139, 141), (104, 106, 130, 128), (115, 113, 137, 139), (102, 104, 128, 126), (100, 102, 126, 124), (113, 111, 135, 137), (98, 100, 124, 122), (111, 109, 133, 135), (118, 96, 120, 142), (96, 98, 122, 120), (109, 107, 131, 133), (116, 118, 142, 140), (107, 105, 129, 131), (120, 121, 143, 142), (142, 143, 141, 140), (140, 141, 139, 138), (138, 139, 137, 136), (136, 137, 135, 134), (134, 135, 133, 132), (132, 133, 131, 130), (130, 131, 129, 128), (128, 129, 127, 126), (126, 127, 125, 124), (124, 125, 123, 122), (122, 123, 121, 120)])
me_cylinder.polygons.foreach_set('use_smooth', [True] * 144)
_k = set([(0, 2), (0, 22), (1, 3), (1, 23), (2, 4), (3, 5), (4, 6), (5, 7), (6, 8), (7, 9), (8, 10), (9, 11), (10, 12), (11, 13), (12, 14), (13, 15), (14, 16), (15, 17), (16, 18), (17, 19), (18, 20), (19, 21), (20, 22), (21, 23), (72, 74), (72, 94), (73, 75), (73, 95), (74, 76), (75, 77), (76, 78), (77, 79), (78, 80), (79, 81), (80, 82), (81, 83), (82, 84), (83, 85), (84, 86), (85, 87), (86, 88), (87, 89), (88, 90), (89, 91), (90, 92), (91, 93), (92, 94), (93, 95), (120, 122), (120, 142), (121, 123), (121, 143), (122, 124), (123, 125), (124, 126), (125, 127), (126, 128), (127, 129), (128, 130), (129, 131), (130, 132), (131, 133), (132, 134), (133, 135), (134, 136), (135, 137), (136, 138), (137, 139), (138, 140), (139, 141), (140, 142), (141, 143)])
me_cylinder.attributes.new('sharp_edge', 'BOOLEAN', 'EDGE').data.foreach_set('value', [ (min(e.vertices), max(e.vertices)) in _k for e in me_cylinder.edges])
_uv = me_cylinder.uv_layers.new(name='UVMap')
_uv.uv.foreach_set('vector', [3.335, 0.7491, 3.335, 0.9907, 3.057, 0.9907, 3.057, 0.7491, 3.057, 0.7491, 3.057, 0.9907, 2.779, 0.9907, 2.779, 0.7491, 2.779, 0.7491, 2.779, 0.9907, 2.501, 0.9907, 2.501, 0.7491, 2.501, 0.7491, 2.501, 0.9907, 2.223, 0.9907, 2.223, 0.7491, 2.223, 0.7491, 2.223, 0.9907, 1.945, 0.9907, 1.945, 0.7491, 1.945, 0.7491, 1.945, 0.9907, 1.668, 0.9907, 1.668, 0.7491, 1.668, 0.7491, 1.668, 0.9907, 1.39, 0.9907, 1.39, 0.7491, 1.39, 0.7491, 1.39, 0.9907, 1.112, 0.9907, 1.112, 0.7491, 1.112, 0.7491, 1.112, 0.9907, 0.8339, 0.9907, 0.8339, 0.7491, 0.8339, 0.7491, 0.8339, 0.9907, 0.556, 0.9907, 0.5559, 0.7491, 0.5559, 0.7491, 0.556, 0.9907, 0.278, 0.9907, 0.278, 0.7491, 0.278, 0.7491, 0.278, 0.9907, 0.0001427, 0.9907, 0.0001425, 0.7491, 0.4004, 0.1404, 0.5494, 0.05518, 0.5574, 0.08456, 0.4221, 0.1619, 0.9556, 0.4628, 0.8698, 0.6114, 0.8482, 0.59, 0.9261, 0.4552, 0.721, 0.6944, 0.5493, 0.6944, 0.557, 0.6649, 0.7129, 0.665, 0.3145, 0.4604, 0.3144, 0.2888, 0.3439, 0.2965, 0.3438, 0.4522, 0.7207, 0.05701, 0.8694, 0.1428, 0.8481, 0.1645, 0.7131, 0.08652, 0.3145, 0.2914, 0.4003, 0.1428, 0.422, 0.1642, 0.344, 0.299, 0.721, 0.05532, 0.8697, 0.1409, 0.8484, 0.1626, 0.7134, 0.08481, 0.7211, 0.6969, 0.5496, 0.6964, 0.5572, 0.6669, 0.7131, 0.6675, 0.9559, 0.4606, 0.8698, 0.6089, 0.8482, 0.5875, 0.9264, 0.4529, 0.5493, 0.6944, 0.4005, 0.6088, 0.4219, 0.5871, 0.557, 0.6649, 0.9554, 0.2913, 0.9556, 0.4628, 0.9261, 0.4552, 0.9261, 0.2994, 0.3144, 0.2888, 0.4004, 0.1404, 0.4221, 0.1619, 0.3439, 0.2965, 0.549, 0.05701, 0.7207, 0.05701, 0.7131, 0.08652, 0.5571, 0.08639, 0.3147, 0.4629, 0.3145, 0.2914, 0.344, 0.299, 0.3441, 0.4547, 0.8697, 0.1409, 0.9558, 0.2892, 0.9265, 0.2973, 0.8484, 0.1626, 0.8698, 0.6114, 0.7211, 0.6969, 0.7131, 0.6675, 0.8482, 0.59, 0.8698, 0.6089, 0.721, 0.6944, 0.7129, 0.665, 0.8482, 0.5875, 0.4005, 0.6088, 0.3145, 0.4604, 0.3438, 0.4522, 0.4219, 0.5871, 0.8694, 0.1428, 0.9554, 0.2913, 0.9261, 0.2994, 0.8481, 0.1645, 0.4003, 0.1428, 0.549, 0.05701, 0.5571, 0.08639, 0.422, 0.1642, 0.5494, 0.05518, 0.721, 0.05532, 0.7134, 0.08481, 0.5574, 0.08456, 0.4009, 0.6112, 0.3147, 0.4629, 0.3441, 0.4547, 0.4222, 0.5894, 0.5496, 0.6964, 0.4009, 0.6112, 0.4222, 0.5894, 0.5572, 0.6669, 0.9558, 0.2892, 0.9559, 0.4606, 0.9264, 0.4529, 0.9265, 0.2973, 0.344, 0.299, 0.422, 0.1642, 0.4711, 0.2133, 0.411, 0.317, 0.9265, 0.2973, 0.9264, 0.4529, 0.8595, 0.4349, 0.8595, 0.3154, 0.422, 0.1642, 0.5571, 0.08639, 0.5751, 0.1535, 0.4711, 0.2133, 0.8484, 0.1626, 0.9265, 0.2973, 0.8595, 0.3154, 0.7994, 0.2118, 0.7134, 0.08481, 0.8484, 0.1626, 0.7994, 0.2118, 0.6954, 0.1519, 0.5571, 0.08639, 0.7131, 0.08652, 0.6951, 0.1536, 0.5751, 0.1535, 0.5574, 0.08456, 0.7134, 0.08481, 0.6954, 0.1519, 0.5752, 0.1518, 0.7131, 0.08652, 0.8481, 0.1645, 0.799, 0.2137, 0.6951, 0.1536, 0.3439, 0.2965, 0.4221, 0.1619, 0.471, 0.2111, 0.4109, 0.3145, 0.4221, 0.1619, 0.5574, 0.08456, 0.5752, 0.1518, 0.471, 0.2111, 0.8481, 0.1645, 0.9261, 0.2994, 0.859, 0.3175, 0.799, 0.2137, 0.3438, 0.4522, 0.3439, 0.2965, 0.4109, 0.3145, 0.4108, 0.4342, 0.9261, 0.2994, 0.9261, 0.4552, 0.8591, 0.4373, 0.859, 0.3175, 0.4219, 0.5871, 0.3438, 0.4522, 0.4108, 0.4342, 0.4709, 0.5379, 0.9261, 0.4552, 0.8482, 0.59, 0.7992, 0.5409, 0.8591, 0.4373, 0.557, 0.6649, 0.4219, 0.5871, 0.4709, 0.5379, 0.5749, 0.5978, 0.8482, 0.59, 0.7131, 0.6675, 0.6953, 0.6004, 0.7992, 0.5409, 0.7131, 0.6675, 0.5572, 0.6669, 0.5753, 0.5997, 0.6953, 0.6004, 0.7129, 0.665, 0.557, 0.6649, 0.5749, 0.5978, 0.6951, 0.5978, 0.4222, 0.5894, 0.3441, 0.4547, 0.411, 0.4367, 0.471, 0.5402, 0.5572, 0.6669, 0.4222, 0.5894, 0.471, 0.5402, 0.5753, 0.5997, 0.8482, 0.5875, 0.7129, 0.665, 0.6951, 0.5978, 0.7992, 0.5383, 0.3441, 0.4547, 0.344, 0.299, 0.411, 0.317, 0.411, 0.4367, 0.9264, 0.4529, 0.8482, 0.5875, 0.7992, 0.5383, 0.8595, 0.4349, 0.6954, 0.1519, 0.7994, 0.2118, 0.7847, 0.2268, 0.69, 0.1723, 0.5751, 0.1535, 0.6951, 0.1536, 0.6897, 0.174, 0.5806, 0.1738, 0.5752, 0.1518, 0.6954, 0.1519, 0.69, 0.1723, 0.5807, 0.1721, 0.6951, 0.1536, 0.799, 0.2137, 0.7842, 0.2286, 0.6897, 0.174, 0.4109, 0.3145, 0.471, 0.2111, 0.4858, 0.2259, 0.4311, 0.3199, 0.471, 0.2111, 0.5752, 0.1518, 0.5807, 0.1721, 0.4858, 0.2259, 0.799, 0.2137, 0.859, 0.3175, 0.8388, 0.323, 0.7842, 0.2286, 0.4108, 0.4342, 0.4109, 0.3145, 0.4311, 0.3199, 0.4311, 0.4286, 0.859, 0.3175, 0.8591, 0.4373, 0.8388, 0.4319, 0.8388, 0.323, 0.4709, 0.5379, 0.4108, 0.4342, 0.4311, 0.4286, 0.4857, 0.5229, 0.8591, 0.4373, 0.7992, 0.5409, 0.7843, 0.5261, 0.8388, 0.4319, 0.5749, 0.5978, 0.4709, 0.5379, 0.4857, 0.5229, 0.5803, 0.5774, 0.7992, 0.5409, 0.6953, 0.6004, 0.6899, 0.5802, 0.7843, 0.5261, 0.6953, 0.6004, 0.5753, 0.5997, 0.5807, 0.5793, 0.6899, 0.5802, 0.6951, 0.5978, 0.5749, 0.5978, 0.5803, 0.5774, 0.6896, 0.5775, 0.471, 0.5402, 0.411, 0.4367, 0.4312, 0.4311, 0.4858, 0.5252, 0.5753, 0.5997, 0.471, 0.5402, 0.4858, 0.5252, 0.5807, 0.5793, 0.7992, 0.5383, 0.6951, 0.5978, 0.6896, 0.5775, 0.7844, 0.5234, 0.411, 0.4367, 0.411, 0.317, 0.4313, 0.3223, 0.4312, 0.4311, 0.8595, 0.4349, 0.7992, 0.5383, 0.7844, 0.5234, 0.8392, 0.4296, 0.411, 0.317, 0.4711, 0.2133, 0.486, 0.2281, 0.4313, 0.3223, 0.8595, 0.3154, 0.8595, 0.4349, 0.8392, 0.4296, 0.8393, 0.3209, 0.4711, 0.2133, 0.5751, 0.1535, 0.5806, 0.1738, 0.486, 0.2281, 0.7994, 0.2118, 0.8595, 0.3154, 0.8393, 0.3209, 0.7847, 0.2268, 0.5339, 0.3999, 0.5614, 0.4476, 0.5561, 0.4529, 0.5266, 0.4019, 0.5614, 0.4476, 0.6091, 0.4751, 0.6072, 0.4824, 0.5561, 0.4529, 0.6624, 0.475, 0.7101, 0.4475, 0.7154, 0.4529, 0.6644, 0.4824, 0.5339, 0.3448, 0.5339, 0.3999, 0.5266, 0.4019, 0.5266, 0.3429, 0.7101, 0.4475, 0.7376, 0.3999, 0.7449, 0.4018, 0.7154, 0.4529, 0.5614, 0.2972, 0.5339, 0.3448, 0.5266, 0.3429, 0.5561, 0.2918, 0.7376, 0.3999, 0.7376, 0.3448, 0.7449, 0.3429, 0.7449, 0.4018, 0.6091, 0.2697, 0.5614, 0.2972, 0.5561, 0.2918, 0.6072, 0.2623, 0.7376, 0.3448, 0.7101, 0.2971, 0.7154, 0.2918, 0.7449, 0.3429, 0.7101, 0.2971, 0.6624, 0.2696, 0.6644, 0.2623, 0.7154, 0.2918, 0.6642, 0.2696, 0.6091, 0.2697, 0.6072, 0.2623, 0.6661, 0.2623, 0.6074, 0.2696, 0.5597, 0.2971, 0.5543, 0.2918, 0.6054, 0.2623, 0.6624, 0.2696, 0.6074, 0.2696, 0.6054, 0.2623, 0.6644, 0.2623, 0.7119, 0.2972, 0.6642, 0.2696, 0.6661, 0.2623, 0.7172, 0.2918, 0.5597, 0.2971, 0.5321, 0.3448, 0.5248, 0.3429, 0.5543, 0.2918, 0.7394, 0.3448, 0.7119, 0.2972, 0.7172, 0.2918, 0.7467, 0.3429, 0.5321, 0.3448, 0.5321, 0.3999, 0.5248, 0.4018, 0.5248, 0.3429, 0.7394, 0.3999, 0.7394, 0.3448, 0.7467, 0.3429, 0.7467, 0.4018, 0.5321, 0.3999, 0.5597, 0.4475, 0.5543, 0.4529, 0.5248, 0.4018, 0.7119, 0.4476, 0.7394, 0.3999, 0.7467, 0.4018, 0.7172, 0.4529, 0.6642, 0.4751, 0.7119, 0.4476, 0.7172, 0.4529, 0.6661, 0.4824, 0.5597, 0.4475, 0.6074, 0.475, 0.6054, 0.4824, 0.5543, 0.4529, 0.6091, 0.4751, 0.6642, 0.4751, 0.6661, 0.4824, 0.6072, 0.4824, 0.6074, 0.475, 0.6624, 0.475, 0.6644, 0.4824, 0.6054, 0.4824, 0.5561, 0.2918, 0.5266, 0.3429, 0.489, 0.3328, 0.5286, 0.2643, 0.7449, 0.4018, 0.7449, 0.3429, 0.7825, 0.3328, 0.7825, 0.4119, 0.6072, 0.2623, 0.5561, 0.2918, 0.5286, 0.2643, 0.5971, 0.2248, 0.7449, 0.3429, 0.7154, 0.2918, 0.7429, 0.2643, 0.7825, 0.3328, 0.7154, 0.2918, 0.6644, 0.2623, 0.6744, 0.2248, 0.7429, 0.2643, 0.6661, 0.2623, 0.6072, 0.2623, 0.5971, 0.2248, 0.6762, 0.2248, 0.6054, 0.2623, 0.5543, 0.2918, 0.5268, 0.2643, 0.5953, 0.2248, 0.6644, 0.2623, 0.6054, 0.2623, 0.5953, 0.2248, 0.6744, 0.2248, 0.7172, 0.2918, 0.6661, 0.2623, 0.6762, 0.2248, 0.7447, 0.2643, 0.5543, 0.2918, 0.5248, 0.3429, 0.4873, 0.3328, 0.5268, 0.2643, 0.7467, 0.3429, 0.7172, 0.2918, 0.7447, 0.2643, 0.7842, 0.3328, 0.5248, 0.3429, 0.5248, 0.4018, 0.4873, 0.4119, 0.4873, 0.3328, 0.7467, 0.4018, 0.7467, 0.3429, 0.7842, 0.3328, 0.7842, 0.4119, 0.5248, 0.4018, 0.5543, 0.4529, 0.5268, 0.4804, 0.4873, 0.4119, 0.7172, 0.4529, 0.7467, 0.4018, 0.7842, 0.4119, 0.7447, 0.4804, 0.6661, 0.4824, 0.7172, 0.4529, 0.7447, 0.4804, 0.6762, 0.5199, 0.5543, 0.4529, 0.6054, 0.4824, 0.5953, 0.5199, 0.5268, 0.4804, 0.6072, 0.4824, 0.6661, 0.4824, 0.6762, 0.5199, 0.5971, 0.5199, 0.6054, 0.4824, 0.6644, 0.4824, 0.6744, 0.5199, 0.5953, 0.5199, 0.5266, 0.4019, 0.5561, 0.4529, 0.5286, 0.4804, 0.489, 0.4119, 0.5561, 0.4529, 0.6072, 0.4824, 0.5971, 0.5199, 0.5286, 0.4804, 0.6644, 0.4824, 0.7154, 0.4529, 0.7429, 0.4804, 0.6744, 0.5199, 0.5266, 0.3429, 0.5266, 0.4019, 0.489, 0.4119, 0.489, 0.3328, 0.7154, 0.4529, 0.7449, 0.4018, 0.7825, 0.4119, 0.7429, 0.4804, 0.2294, 0.7166, 0.01525, 0.7166, 0.01525, 0.6587, 0.2294, 0.6587, 0.2294, 0.6587, 0.01525, 0.6587, 0.01525, 0.6008, 0.2294, 0.6008, 0.2294, 0.6008, 0.01525, 0.6008, 0.01525, 0.5428, 0.2294, 0.5428, 0.2294, 0.5428, 0.01525, 0.5428, 0.01525, 0.4849, 0.2294, 0.4849, 0.2294, 0.4849, 0.01525, 0.4849, 0.01525, 0.427, 0.2294, 0.427, 0.2294, 0.427, 0.01525, 0.427, 0.01525, 0.369, 0.2294, 0.369, 0.2294, 0.369, 0.01525, 0.369, 0.01525, 0.3111, 0.2294, 0.3111, 0.2294, 0.3111, 0.01525, 0.3111, 0.01525, 0.2532, 0.2294, 0.2532, 0.2294, 0.2532, 0.01525, 0.2532, 0.01525, 0.1952, 0.2294, 0.1952, 0.2294, 0.1952, 0.01525, 0.1952, 0.01525, 0.1373, 0.2294, 0.1373, 0.2294, 0.1373, 0.01525, 0.1373, 0.01525, 0.07935, 0.2294, 0.07935, 0.2294, 0.07935, 0.01525, 0.07935, 0.01525, 0.02141, 0.2294, 0.02141])
me_cylinder.use_remesh_preserve_volume = False
me_cylinder.use_remesh_preserve_attributes = False
me_cylinder.use_mirror_vertex_groups = False
me_cylinder.update()

# ---- objects
ob_tire_lod2 = bpy.data.objects.new('Tire_LOD2', me_cylinder_003)
ob_tire_lod3 = bpy.data.objects.new('Tire_LOD3', me_cylinder_002)
ob_tire_lod0 = bpy.data.objects.new('Tire_LOD0', me_tire_lod0)
ob_tire_lod1 = bpy.data.objects.new('Tire_LOD1', me_cylinder)

# ---- transforms, parenting, visibility, modifiers, constraints
ob_tire_lod2.location = (0.0, 0.0, 0.0)
ob_tire_lod2.lineart.crease_threshold = 0.0
_m = ob_tire_lod2.modifiers.new('Auto Smooth', 'NODES')
_m.node_group = ng_auto_smooth
_gi = [s.identifier for s in ng_auto_smooth.interface.items_tree if s.item_type == 'SOCKET' and s.in_out == 'INPUT']
_m[_gi[1]] = 3.142  # Angle
ob_tire_lod3.location = (0.0, 0.0, 0.0)
ob_tire_lod3.lineart.crease_threshold = 0.0
_m = ob_tire_lod3.modifiers.new('Auto Smooth', 'NODES')
_m.node_group = ng_auto_smooth
_gi = [s.identifier for s in ng_auto_smooth.interface.items_tree if s.item_type == 'SOCKET' and s.in_out == 'INPUT']
_m[_gi[1]] = 3.142  # Angle
ob_tire_lod0.location = (0.0, 0.0, 0.0)
ob_tire_lod0.lineart.crease_threshold = 0.0
_m = ob_tire_lod0.modifiers.new('Auto Smooth', 'NODES')
_m.node_group = ng_auto_smooth
_gi = [s.identifier for s in ng_auto_smooth.interface.items_tree if s.item_type == 'SOCKET' and s.in_out == 'INPUT']
_m[_gi[1]] = 3.142  # Angle
ob_tire_lod1.location = (0.0, 0.0, 0.0)
ob_tire_lod1.lineart.crease_threshold = 0.0
_m = ob_tire_lod1.modifiers.new('Auto Smooth', 'NODES')
_m.node_group = ng_auto_smooth
_gi = [s.identifier for s in ng_auto_smooth.interface.items_tree if s.item_type == 'SOCKET' and s.in_out == 'INPUT']
_m[_gi[1]] = 3.142  # Angle

# ---- collection membership
col_collection_1.objects.link(ob_tire_lod2)
col_collection_1.objects.link(ob_tire_lod3)
col_collection_1.objects.link(ob_tire_lod0)
col_collection_1.objects.link(ob_tire_lod1)

# ---- scene / render settings (as saved in the file)
scene.frame_start = 1; scene.frame_end = 250; scene.frame_set(1)
scene.render.engine = 'BLENDER_EEVEE_NEXT'
scene.render.resolution_percentage = 50
scene.render.dither_intensity = 0.0
scene.cycles.use_denoising = False
scene.cycles.samples = 10
scene.cycles.sampling_pattern = 'TABULATED_SOBOL'
scene.cycles.light_sampling_threshold = 0.0
scene.cycles.use_adaptive_sampling = False
scene.cycles.use_light_tree = False
scene.cycles.blur_glossy = 0.0
scene.cycles.pixel_filter_type = 'GAUSSIAN'
scene.cycles.sample_clamp_indirect = 0.0
scene.view_settings.view_transform = 'Standard'
bpy.context.view_layer.update()

# ---- added for rendering (the .blend has no active camera and no usable light): camera, sun
cam_auto = bpy.data.cameras.new('AutoCamera')
cam_auto.lens = 50.0
cam_auto.sensor_width = 36.0
cam_auto.clip_end = 1000.0
ob_auto_camera = bpy.data.objects.new('AutoCamera', cam_auto)
scene.collection.objects.link(ob_auto_camera)
ob_auto_camera.location = (2.66995, -3.20394, 2.13596)
ob_auto_camera.rotation_euler = (1.09748, -7.21219e-08, 0.694738)
scene.camera = ob_auto_camera
light_auto_sun = bpy.data.lights.new('AutoSun', 'SUN')
light_auto_sun.energy = 3.0
light_auto_sun.angle = 0.0523599
ob_auto_sun = bpy.data.objects.new('AutoSun', light_auto_sun)
scene.collection.objects.link(ob_auto_sun)
ob_auto_sun.rotation_euler = (0.872665, 0.174533, 0.523599)
bpy.context.view_layer.update()

